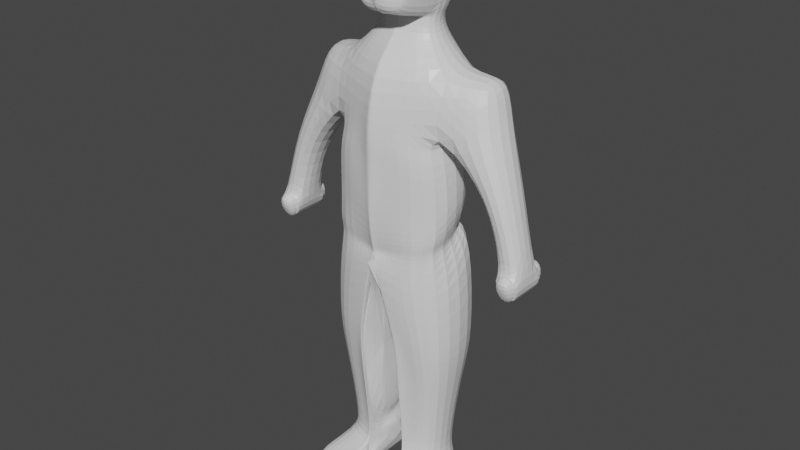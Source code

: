 # Source: New_Figure_01.blend  (saved by Blender 2.93.21; exported with 4.5.12 LTS)
import bpy
from mathutils import Matrix  # noqa: F401  (used for matrix-valued properties, if any)

bpy.ops.wm.read_factory_settings(use_empty=True)
scene = bpy.context.scene
scene.name = 'Scene'

# ---- collections
col_collection = bpy.data.collections.new('Collection'); scene.collection.children.link(col_collection)

# ---- materials (node trees are filled in below, after node groups)
mat_material = bpy.data.materials.new('Material')
mat_material.alpha_threshold = 0.0
mat_material.use_transparent_shadow = False
mat_material.line_color = (0.0, 0.0, 0.0, 1.0)

# ---- material node trees
mat_material.use_nodes = True; mat_material.node_tree.nodes.clear()
_N = mat_material.node_tree.nodes; _L = mat_material.node_tree.links
n0 = _N.new('ShaderNodeOutputMaterial'); n0.name = 'Material Output'; n0.location = (300, 300)
n1 = _N.new('ShaderNodeBsdfPrincipled'); n1.name = 'Principled BSDF'; n1.location = (10, 300)
n1.distribution = 'GGX'
n1.subsurface_method = 'BURLEY'
n1.inputs[2].default_value = 0.4
n1.inputs[3].default_value = 1.45
n1.inputs[27].default_value = (0.0, 0.0, 0.0, 1.0)
n1.inputs[28].default_value = 1.0
_L.new(n1.outputs[0], n0.inputs[0])
n0.is_active_output = True

# ---- world
world_world = bpy.data.worlds.new('World'); scene.world = world_world
world_world.use_nodes = True; world_world.node_tree.nodes.clear()
_N = world_world.node_tree.nodes; _L = world_world.node_tree.links
n0 = _N.new('ShaderNodeOutputWorld'); n0.name = 'World Output'; n0.location = (300, 300)
n1 = _N.new('ShaderNodeBackground'); n1.name = 'Background'; n1.location = (10, 300)
n1.inputs[0].default_value = (0.05088, 0.05088, 0.05088, 1.0)
_L.new(n1.outputs[0], n0.inputs[0])
n0.is_active_output = True
world_world.color = (0.05088, 0.05088, 0.05088)
world_world.use_sun_shadow = False
world_world.sun_shadow_jitter_overblur = 0.0

# ---- meshes
me_cube = bpy.data.meshes.new('Cube')
me_cube.from_pydata([(0.7755, 0.3641, 4.072), (0.7251, 0.5127, 3.135), (0.8116, -0.2194, 4.02), (0.8105, -0.4793, 3.135), (0.0, 0.7704, 4.133), (0.0, 0.7076, 3.142), (0.0, -0.5622, 4.042), (0.0, -0.6205, 3.057), (0.0, 0.6978, 1.95), (0.9165, 0.452, 2.033), (0.534, 0.5588, 2.0), (0.0, 0.5877, 1.981), (-0.002848, -0.4627, 1.896), (0.0, 0.4241, 1.885), (0.9083, -0.4585, 2.028), (0.0, -0.5856, 1.906), (-0.005861, -0.4527, 1.699), (-0.005656, -0.6145, 1.702), (0.8765, -0.4374, 1.269), (0.0, 0.4655, 1.929), (0.0, -0.431, 1.896), (0.0, 0.6047, 1.939), (0.534, 0.5576, 2.0), (0.0, 0.5847, 1.98), (1.249, -0.03518, 4.045), (1.213, 0.5483, 4.097), (0.8321, -0.4551, 1.94), (0.0, -0.545, 1.822), (0.2141, 0.5713, 0.04941), (0.2798, -0.4294, 0.0102), (0.0, 0.6049, 1.939), (0.0, -0.4344, 1.897), (0.8281, 0.3749, 0.05279), (0.2119, 0.6052, 0.01867), (0.0, 0.6944, 1.948), (0.0, -0.4951, 1.918), (0.0, 0.5122, 1.893), (-0.004865, -0.4742, 1.696), (0.2829, -0.4252, 0.008601), (0.0, 0.7918, 3.342), (0.2757, -0.4655, -0.01988), (0.8288, -0.3233, 0.04666), (0.2141, 0.5713, 0.04941), (0.6532, -0.364, 3.339), (0.0, -0.6445, 3.277), (0.6532, 0.364, 3.339), (0.2141, 0.5713, 0.04941), (0.2882, -0.418, 0.005842), (0.2665, 0.4634, -1.255), (0.2662, -0.4002, -1.259), (0.753, 0.3078, -1.252), (0.2665, 0.4634, -1.255), (0.2662, -0.4002, -1.259), (0.2662, -0.4002, -1.259), (0.7485, -0.2524, -1.255), (0.2665, 0.4634, -1.255), (0.2665, 0.4634, -1.255), (0.2662, -0.4002, -1.259), (1.331, -0.1799, 3.64), (1.331, 0.5483, 3.64), (1.499, 0.2032, 1.977), (1.499, -0.2127, 1.977), (1.857, 0.1931, 1.963), (1.857, -0.2287, 1.963), (1.563, 0.1762, 1.636), (1.563, -0.1623, 1.636), (1.836, 0.163, 1.623), (1.836, -0.1755, 1.623), (1.644, 0.2962, 2.82), (1.281, 0.2724, 2.779), (1.644, -0.2708, 2.82), (1.281, -0.2473, 2.779), (0.7556, 0.3093, -1.605), (0.7511, -0.2508, -1.608), (0.2691, 0.4649, -1.608), (0.2688, -0.3986, -1.612), (0.7556, 0.3093, -1.605), (0.2691, 0.4649, -1.608), (0.2688, -0.3986, -1.612), (0.7511, -0.2508, -1.608), (0.2688, -0.3986, -1.612), (0.7511, -0.2508, -1.608), (0.2691, 0.4649, -1.608), (0.7556, 0.3093, -1.605), (0.7556, 0.3093, -1.605), (0.7511, -0.2508, -1.608), (0.2691, 0.4649, -1.608), (0.2688, -0.3986, -1.612), (0.9695, -0.7807, -1.396), (0.9727, -0.7792, -1.609), (0.3685, -0.9285, -1.4), (0.3717, -0.927, -1.613), (0.2803, 0.3848, -1.082), (0.2803, 0.3848, -1.082), (0.2803, 0.3848, -1.082), (0.2801, -0.3234, -1.085), (0.2803, 0.3848, -1.082), (0.2801, -0.3234, -1.085), (0.6793, 0.2572, -1.08), (0.6756, -0.2021, -1.081), (0.2801, -0.3234, -1.085), (0.2801, -0.3234, -1.085), (0.4108, -0.05069, 4.382), (0.0, -0.1278, 4.411), (0.4108, 0.3348, 4.382), (0.0, 0.5742, 4.411), (0.4295, -0.002779, 4.616), (0.0, -0.07903, 4.599), (0.4793, 0.3726, 4.774), (0.0, 0.6183, 4.755), (0.8483, -0.3662, 2.393), (0.0, 0.653, 2.344), (0.0, -0.6432, 2.337), (0.853, 0.3622, 2.396), (0.499, -0.1098, 5.12), (0.3976, -0.03567, 4.604), (0.5004, 0.5458, 5.065), (0.0, 0.7852, 5.048), (0.4202, 0.01183, 5.274), (0.0, -0.2556, 5.615), (0.4123, 0.3835, 5.514), (0.0, 0.6197, 5.608), (0.2964, -0.4537, 4.747), (0.0, -0.4823, 4.779), (0.0, -0.5708, 5.131), (0.3285, -0.3772, 5.139), (0.0, -0.5287, 5.286), (0.3378, -0.3591, 5.157), (0.0, -0.1015, 4.607), (0.0, 0.612, 4.602), (0.3976, 0.2935, 4.604), (1.499, -0.2786, 1.977), (1.857, -0.2946, 1.963), (1.562, -0.2152, 1.637), (1.835, -0.2283, 1.623), (1.857, 0.2232, 1.963), (1.499, 0.2339, 1.977), (1.835, 0.2232, 1.623), (1.562, 0.2363, 1.637), (1.546, -0.261, 1.964), (1.815, -0.2639, 1.98), (1.61, -0.1976, 1.623), (1.794, -0.1976, 1.64), (1.815, 0.2539, 1.98), (1.546, 0.2515, 1.964), (1.794, 0.2539, 1.64), (1.61, 0.2539, 1.623), (1.546, -0.261, 1.964), (1.815, -0.2639, 1.98), (1.61, -0.1976, 1.623), (1.794, -0.1976, 1.64), (1.815, 0.2539, 1.98), (1.546, 0.2515, 1.964), (1.794, 0.2539, 1.64), (1.61, 0.2539, 1.623), (1.546, -0.261, 1.964), (1.815, -0.2639, 1.98), (1.61, -0.1976, 1.623), (1.794, -0.1976, 1.64), (1.815, 0.2539, 1.98), (1.546, 0.2515, 1.964), (1.794, 0.2539, 1.64), (1.61, 0.2539, 1.623), (1.546, -0.164, 1.964), (1.815, -0.1755, 1.98), (1.61, -0.1976, 1.623), (1.794, -0.1976, 1.64), (1.815, 0.1881, 1.98), (1.546, 0.1794, 1.964), (1.794, 0.2539, 1.64), (1.61, 0.2539, 1.623), (1.546, -0.261, 1.964), (1.815, -0.2639, 1.98), (1.61, -0.1976, 1.623), (1.794, -0.1976, 1.64), (1.815, 0.2539, 1.98), (1.546, 0.2515, 1.964), (1.794, 0.2539, 1.64), (1.61, 0.2539, 1.623), (1.547, -0.4123, 1.952), (1.816, -0.4238, 1.968), (1.61, -0.2605, 1.611), (1.795, -0.2605, 1.628), (1.815, 0.3796, 1.981), (1.546, 0.371, 1.964), (1.794, 0.3076, 1.64), (1.609, 0.3076, 1.624), (0.8778, -0.4256, 0.5233), (0.3128, -0.4757, 0.4701), (0.2656, -0.4492, 0.638), (0.2913, -0.4959, 0.6171), (0.2972, -0.4805, 0.6136), (0.1352, 0.7139, 0.4919), (0.1352, 0.7139, 0.4919), (0.1352, 0.7139, 0.4919), (0.1352, 0.7139, 0.4919), (0.9617, 0.4642, 0.5265), (0.0, 0.5173, 1.895), (0.0, -0.6594, 1.717), (0.2499, -0.4778, 0.6734), (0.3109, -0.3792, 0.04726), (0.2141, 0.5713, 0.04941), (0.1352, 0.7139, 0.4919), (0.2803, 0.3848, -1.082), (0.2756, -0.3325, -0.9127), (0.1954, 0.3822, -1.086), (0.1816, 0.4607, -1.259), (0.1951, -0.326, -1.089), (0.1813, -0.4028, -1.263), (0.1839, -0.4013, -1.616), (0.1839, -0.4013, -1.616), (0.1813, -0.4028, -1.263), (0.1842, 0.4622, -1.612), (0.0, 0.707, 1.951), (0.00153, -0.6756, 1.864), (0.09693, -0.6222, 0.4792), (0.1408, 0.4644, 0.09703), (0.07032, 0.5918, 0.4923), (0.2, 0.2979, -0.9135), (0.1997, -0.3348, -0.9164), (0.1362, 0.6977, 3.138), (0.1524, -0.4978, 4.038), (0.1943, -0.5524, 3.056), (0.08076, -0.06436, 4.603), (0.1457, 0.6941, 4.122), (0.1003, 0.5682, 1.979), (0.1565, -0.5288, 1.917), (0.1721, 0.639, 1.96), (0.1673, -0.6021, 1.628), (0.1227, 0.722, 3.341), (0.1003, 0.5633, 1.977), (0.1406, -0.4903, 1.831), (0.3276, 0.562, 0.02508), (0.4331, -0.3666, -0.03506), (0.3579, 0.4341, -1.255), (0.3568, -0.3724, -1.258), (0.1563, -0.5606, 3.277), (0.3594, -0.3709, -1.611), (0.3605, 0.4357, -1.608), (0.3605, 0.4357, -1.608), (0.3594, -0.3709, -1.611), (0.3605, 0.4357, -1.608), (0.3594, -0.3709, -1.611), (0.3605, 0.4357, -1.608), (0.3594, -0.3709, -1.611), (0.4813, -0.9008, -1.4), (0.4846, -0.8992, -1.612), (0.3544, -0.3006, -1.084), (0.3553, 0.3609, -1.081), (0.07715, -0.1133, 4.406), (0.07715, 0.5292, 4.406), (0.09618, 0.5759, 4.756), (0.1602, 0.5984, 2.354), (0.1588, -0.5911, 2.347), (0.09398, 0.7403, 5.051), (0.4121, -0.2223, 5.363), (0.2654, 0.5746, 5.592), (0.01379, -0.5133, 4.729), (0.323, -0.3878, 5.141), (0.3734, -0.3666, 5.151), (0.07469, 0.5521, 4.602), (0.07469, -0.08914, 4.607), (0.2904, 0.667, 0.4984), (0.3969, -0.4806, 0.6078), (0.02962, 0.6975, 3.142), (0.03315, -0.5482, 4.041), (0.01761, -0.07597, 4.6), (0.02181, 0.5829, 1.981), (0.03743, 0.6843, 1.952), (0.02181, 0.5796, 1.979), (0.2371, 0.5958, 0.02006), (0.2864, 0.457, -1.255), (0.06288, -0.6142, 3.273), (0.289, 0.4585, -1.608), (0.289, 0.4585, -1.608), (0.289, 0.4585, -1.608), (0.289, 0.4585, -1.608), (0.2966, 0.3796, -1.082), (0.01678, -0.1246, 4.41), (0.03484, 0.6411, 2.346), (0.2038, -0.2384, 5.566), (0.03487, -0.4919, 4.753), (0.07572, -0.4947, 5.113), (0.1066, -0.465, 5.248), (0.01624, -0.09881, 4.607), (0.169, 0.7037, 0.4933), (0.07802, -0.5898, 3.051), (0.03168, 0.7538, 4.131), (0.02259, -0.5616, 1.904), (0.03043, -0.6078, 1.684), (0.02668, 0.7732, 3.342), (0.01854, -0.5245, 1.821), (0.31, -0.4439, -0.02319), (0.2859, -0.3941, -1.259), (0.2885, -0.3926, -1.612), (0.2885, -0.3926, -1.612), (0.2885, -0.3926, -1.612), (0.2885, -0.3926, -1.612), (0.393, -0.9225, -1.4), (0.3962, -0.921, -1.613), (0.2962, -0.3184, -1.085), (0.01678, 0.5644, 4.41), (0.02571, 0.6136, 4.754), (0.03377, -0.6295, 2.338), (0.02044, 0.7754, 5.049), (0.1901, 0.6099, 5.604), (0.01624, 0.599, 4.602), (0.3412, -0.4901, 0.6067), (0.0, 0.7583, 5.003), (0.4971, 0.5189, 5.02), (0.4982, -0.09848, 5.037), (0.0, -0.5312, 5.05), (0.377, -0.3376, 5.078), (0.3789, -0.3346, 5.078), (0.09336, 0.7133, 5.006), (0.1357, -0.4196, 5.058), (0.0203, 0.7485, 5.004), (0.09349, -0.5042, 5.147), (0.08094, -0.5307, 5.089), (0.0, -0.4283, 5.404), (0.3912, -0.2441, 5.281), (0.0, -0.417, 4.656), (0.3794, -0.2934, 5.157), (0.3397, -0.3405, 4.645), (0.06177, -0.3492, 4.673), (0.3856, -0.3113, 5.251), (0.01135, -0.3582, 4.664), (0.1244, -0.408, 5.377), (0.3805, -0.3265, 5.087), (0.3843, -0.3466, 5.072), (0.3538, -0.3877, 5.147), (0.08853, -0.5043, 5.14), (0.1392, -0.4321, 5.051)], [], [(2, 0, 104, 102), (272, 265, 6, 44), (194, 195, 33, 42), (191, 188, 29, 38), (0, 2, 24, 25), (229, 224, 0, 45), (307, 190, 40, 292), (46, 96, 203, 201), (303, 112, 15, 288), (252, 113, 10, 225), (113, 110, 14, 10), (196, 187, 41, 32), (188, 189, 47, 29), (190, 191, 38, 40), (10, 14, 26, 22), (288, 15, 27, 291), (225, 10, 22, 230), (21, 23, 8, 19), (27, 20, 16, 17), (230, 22, 9, 227), (35, 34, 36, 37), (22, 26, 18, 9), (34, 30, 13, 36), (291, 27, 17, 289), (30, 21, 19, 13), (192, 193, 28, 46), (193, 194, 42, 28), (262, 196, 32, 232), (92, 93, 55, 48), (97, 95, 52, 53), (96, 92, 48, 56), (248, 98, 50, 234), (93, 94, 51, 55), (95, 100, 49, 52), (197, 202, 217, 213), (300, 97, 53, 293), (98, 99, 54, 50), (100, 101, 57, 49), (234, 50, 76, 241), (55, 51, 77, 82), (52, 49, 75, 78), (81, 54, 88, 89), (50, 54, 81, 76), (49, 57, 87, 75), (53, 52, 78, 80), (48, 55, 82, 74), (56, 48, 74, 86), (220, 229, 45, 1), (1, 45, 43, 3), (286, 272, 44, 7), (59, 25, 24, 58), (2, 43, 58, 24), (45, 0, 25, 59), (69, 68, 62, 60), (61, 65, 133, 131), (68, 70, 63, 62), (70, 71, 61, 63), (71, 69, 60, 61), (65, 64, 66, 67), (61, 60, 64, 65), (66, 64, 138, 137), (62, 63, 67, 66), (43, 45, 69, 71), (58, 43, 71, 70), (59, 58, 70, 68), (45, 59, 68, 69), (239, 83, 72, 238), (83, 79, 73, 72), (295, 78, 75, 294), (241, 76, 83, 239), (76, 81, 79, 83), (296, 80, 78, 295), (72, 73, 85, 84), (243, 84, 85, 244), (238, 72, 84, 243), (294, 75, 87, 297), (298, 90, 91, 299), (242, 81, 89, 246), (293, 53, 90, 298), (29, 47, 101, 100), (32, 41, 99, 98), (292, 40, 97, 300), (192, 46, 201, 202), (38, 29, 100, 95), (42, 33, 94, 93), (232, 32, 98, 248), (46, 28, 92, 96), (40, 38, 95, 97), (28, 42, 93, 92), (261, 115, 106, 223), (287, 4, 105, 301), (221, 2, 102, 249), (316, 308, 117, 304), (306, 129, 109, 302), (115, 130, 108, 106), (1, 3, 110, 113), (220, 1, 113, 252), (286, 7, 112, 303), (114, 116, 120, 118), (310, 309, 116, 114), (328, 322, 125, 312), (305, 121, 119, 280), (322, 320, 127, 125), (304, 117, 121, 305), (313, 312, 125, 258), (258, 125, 127, 259), (327, 319, 126, 283), (324, 323, 122, 257), (102, 104, 130, 115), (301, 105, 129, 306), (249, 102, 115, 261), (135, 137, 145, 143), (65, 67, 134, 133), (63, 61, 131, 132), (67, 63, 132, 134), (131, 133, 141, 139), (60, 62, 135, 136), (64, 60, 136, 138), (62, 66, 137, 135), (144, 143, 151, 152), (146, 144, 152, 154), (132, 131, 139, 140), (137, 138, 146, 145), (134, 132, 140, 142), (133, 134, 142, 141), (138, 136, 144, 146), (136, 135, 143, 144), (150, 148, 156, 158), (153, 154, 162, 161), (139, 141, 149, 147), (140, 139, 147, 148), (143, 145, 153, 151), (145, 146, 154, 153), (142, 140, 148, 150), (141, 142, 150, 149), (176, 175, 177, 178), (172, 171, 173, 174), (149, 150, 158, 157), (154, 152, 160, 162), (152, 151, 159, 160), (147, 149, 157, 155), (148, 147, 155, 156), (151, 153, 161, 159), (165, 163, 179, 181), (168, 170, 186, 184), (170, 168, 176, 178), (168, 167, 175, 176), (163, 165, 173, 171), (164, 163, 171, 172), (167, 169, 177, 175), (169, 170, 178, 177), (166, 164, 172, 174), (165, 166, 174, 173), (180, 182, 181, 179), (163, 164, 180, 179), (164, 166, 182, 180), (166, 165, 181, 182), (184, 186, 185, 183), (167, 168, 184, 183), (169, 167, 183, 185), (170, 169, 185, 186), (227, 9, 196, 262), (13, 19, 194, 193), (36, 13, 193, 192), (17, 16, 191, 190), (12, 37, 189, 188), (9, 18, 187, 196), (47, 189, 199, 200), (289, 17, 190, 307), (16, 12, 188, 191), (19, 8, 195, 194), (198, 197, 213, 214), (96, 101, 204, 203), (37, 36, 197, 198), (101, 47, 200, 204), (36, 192, 202, 197), (189, 37, 198, 199), (214, 213, 217, 215), (101, 96, 205, 207), (56, 86, 87, 209, 212, 206, 205, 96), (200, 199, 198, 214, 215, 217, 216, 218, 219, 204), (87, 57, 208, 209), (53, 80, 210, 211), (207, 205, 206, 212, 209, 208, 57, 101), (203, 204, 219, 218), (202, 201, 203, 218, 216, 217), (80, 91, 90, 53, 211, 210), (20, 31, 35, 37, 12, 16), (18, 228, 263, 187), (268, 227, 262, 285), (278, 249, 261, 284), (104, 250, 260, 130), (326, 324, 257, 281), (320, 325, 259, 127), (282, 258, 259, 283), (313, 258, 330, 329), (116, 254, 256, 120), (120, 256, 255, 118), (3, 222, 253, 110), (264, 220, 252, 279), (130, 260, 251, 108), (309, 314, 254, 116), (265, 221, 249, 278), (0, 224, 250, 104), (284, 261, 223, 266), (270, 232, 248, 277), (41, 233, 247, 99), (54, 235, 245, 88), (296, 242, 246, 299), (88, 245, 246, 89), (73, 237, 244, 85), (273, 238, 243, 276), (276, 243, 244, 297), (81, 242, 240, 79), (275, 241, 239, 274), (79, 240, 237, 73), (274, 239, 238, 273), (3, 43, 236, 222), (264, 290, 229, 220), (271, 234, 241, 275), (99, 247, 235, 54), (277, 248, 234, 271), (285, 262, 232, 270), (26, 231, 228, 18), (269, 230, 227, 268), (267, 225, 230, 269), (14, 226, 231, 26), (279, 252, 225, 267), (110, 253, 226, 14), (187, 263, 233, 41), (290, 287, 224, 229), (43, 2, 221, 236), (39, 4, 287, 290), (111, 279, 267, 11), (11, 267, 269, 23), (23, 269, 268, 8), (195, 285, 270, 33), (94, 277, 271, 51), (51, 271, 275, 77), (5, 39, 290, 264), (82, 274, 273, 74), (77, 275, 274, 82), (86, 276, 297, 87), (74, 273, 276, 86), (80, 296, 299, 91), (33, 270, 277, 94), (128, 284, 266, 107), (6, 265, 278, 103), (5, 264, 279, 111), (311, 315, 282, 124), (124, 282, 283, 126), (321, 326, 281, 123), (103, 278, 284, 128), (8, 268, 285, 195), (228, 289, 307, 263), (250, 301, 306, 260), (325, 327, 283, 259), (254, 304, 305, 256), (256, 305, 280, 255), (222, 286, 303, 253), (260, 306, 302, 251), (314, 316, 304, 254), (224, 287, 301, 250), (233, 292, 300, 247), (235, 293, 298, 245), (245, 298, 299, 246), (237, 294, 297, 244), (242, 296, 295, 240), (240, 295, 294, 237), (222, 236, 272, 286), (247, 300, 293, 235), (231, 291, 289, 228), (226, 288, 291, 231), (253, 303, 288, 226), (263, 307, 292, 233), (236, 221, 265, 272), (251, 302, 316, 314), (123, 281, 315, 311), (108, 251, 314, 309), (281, 257, 313, 315), (257, 122, 312, 313), (323, 328, 312, 122), (106, 108, 309, 310), (302, 109, 308, 316), (315, 282, 317, 318), (106, 310, 328, 323), (255, 280, 327, 325), (107, 266, 326, 321), (118, 255, 325, 320), (266, 223, 324, 326), (223, 106, 323, 324), (280, 119, 319, 327), (114, 118, 320, 322), (310, 114, 322, 328), (332, 329, 330, 331), (258, 282, 331, 330), (315, 313, 329, 332), (282, 315, 332, 331)])
_uv = me_cube.uv_layers.new(name='UVMap')
_uv.uv.foreach_set('vector', [0.625, 0.75, 0.625, 0.5, 0.625, 0.5, 0.625, 0.75, 0.5064, 0.9898, 0.6299, 0.9468, 0.6301, 0.9552, 0.5064, 1.0, 0.4823, 0.2534, 0.4823, 0.25, 0.4823, 0.25, 0.4823, 0.25, 0.0, 0.0, 0.0, 0.0, 0.0, 0.0, 0.0, 0.0, 0.625, 0.5, 0.625, 0.75, 0.625, 0.75, 0.625, 0.5, 0.5064, 0.297, 0.625, 0.297, 0.625, 0.5, 0.5064, 0.5, 0.4823, 0.9898, 0.4823, 1.0, 0.4823, 1.0, 0.4823, 0.9898, 0.0, 0.0, 0.0, 0.0, 0.0, 0.0, 0.0, 0.0, 0.4823, 0.9898, 0.4823, 1.0, 0.4823, 1.0, 0.4823, 0.9898, 0.4823, 0.297, 0.4823, 0.5, 0.4823, 0.5, 0.4823, 0.297, 0.4823, 0.5, 0.4823, 0.75, 0.4823, 0.75, 0.4823, 0.5, 0.4823, 0.5, 0.4823, 0.75, 0.4823, 0.75, 0.4823, 0.5, 0.0, 0.0, 0.0, 0.0, 0.0, 0.0, 0.0, 0.0, 0.4823, 1.0, 0.4823, 0.9965, 0.4823, 1.0, 0.4823, 1.0, 0.4823, 0.5, 0.4823, 0.75, 0.4823, 0.75, 0.4823, 0.5, 0.4823, 0.9898, 0.4823, 1.0, 0.4823, 1.0, 0.4823, 0.9898, 0.4823, 0.4745, 0.4823, 0.5, 0.4823, 0.5, 0.4823, 0.4745, 0.0, 0.0, 0.0, 0.0, 0.0, 0.0, 0.0, 0.0, 0.0, 0.0, 0.0, 0.0, 0.0, 0.0, 0.0, 0.0, 0.4823, 0.297, 0.4823, 0.5, 0.4823, 0.5, 0.4823, 0.297, 0.0, 0.0, 0.0, 0.0, 0.0, 0.0, 0.0, 0.0, 0.4823, 0.5, 0.4823, 0.75, 0.4823, 0.75, 0.4823, 0.5, 0.0, 0.0, 0.0, 0.0, 0.0, 0.0, 0.0, 0.0, 0.4823, 0.9898, 0.4823, 1.0, 0.4823, 1.0, 0.4823, 0.9898, 0.0, 0.0, 0.0, 0.0, 0.0, 0.0, 0.0, 0.0, 0.0, 0.0, 0.0, 0.0, 0.0, 0.0, 0.0, 0.0, 0.0, 0.0, 0.0, 0.0, 0.0, 0.0, 0.0, 0.0, 0.4823, 0.297, 0.4823, 0.5, 0.4823, 0.5, 0.4823, 0.297, 0.0, 0.0, 0.0, 0.0, 0.0, 0.0, 0.0, 0.0, 0.4823, 1.0, 0.4823, 0.9895, 0.4823, 1.0, 0.4823, 1.0, 0.0, 0.0, 0.0, 0.0, 0.0, 0.0, 0.0, 0.0, 0.4823, 0.297, 0.4823, 0.5, 0.4823, 0.5, 0.4823, 0.297, 0.4823, 0.2605, 0.4823, 0.25, 0.4823, 0.25, 0.4823, 0.25, 0.0, 0.0, 0.0, 0.0, 0.0, 0.0, 0.0, 0.0, 0.0, 0.0, 0.0, 0.0, 0.0, 0.0, 0.0, 0.0, 0.4823, 0.9898, 0.4823, 1.0, 0.4823, 1.0, 0.4823, 0.9898, 0.4823, 0.5, 0.4823, 0.75, 0.4823, 0.75, 0.4823, 0.5, 0.0, 0.0, 0.0, 0.0, 0.0, 0.0, 0.0, 0.0, 0.4823, 0.297, 0.4823, 0.5, 0.4823, 0.5, 0.4823, 0.297, 0.0, 0.0, 0.0, 0.0, 0.0, 0.0, 0.0, 0.0, 0.0, 0.0, 0.0, 0.0, 0.0, 0.0, 0.0, 0.0, 0.4823, 0.75, 0.4823, 0.75, 0.4823, 0.75, 0.4823, 0.75, 0.4823, 0.5, 0.4823, 0.75, 0.4823, 0.75, 0.4823, 0.5, 0.0, 0.0, 0.0, 0.0, 0.0, 0.0, 0.0, 0.0, 0.0, 0.0, 0.0, 0.0, 0.0, 0.0, 0.0, 0.0, 0.0, 0.0, 0.0, 0.0, 0.0, 0.0, 0.0, 0.0, 0.0, 0.0, 0.0, 0.0, 0.0, 0.0, 0.0, 0.0, 0.4823, 0.297, 0.5064, 0.297, 0.5064, 0.5, 0.4823, 0.5, 0.4823, 0.5, 0.5064, 0.5, 0.5064, 0.75, 0.4823, 0.75, 0.4823, 0.9898, 0.5064, 0.9898, 0.5064, 1.0, 0.4823, 1.0, 0.5064, 0.5, 0.625, 0.5, 0.625, 0.75, 0.5064, 0.75, 0.625, 0.75, 0.5064, 0.75, 0.5064, 0.75, 0.625, 0.75, 0.5064, 0.5, 0.625, 0.5, 0.625, 0.5, 0.5064, 0.5, 0.5064, 0.5, 0.5064, 0.5, 0.5064, 0.5, 0.5064, 0.5, 0.5064, 0.75, 0.5064, 0.75, 0.5064, 0.75, 0.5064, 0.75, 0.5064, 0.5, 0.5064, 0.75, 0.5064, 0.75, 0.5064, 0.5, 0.5064, 0.75, 0.5064, 0.75, 0.5064, 0.75, 0.5064, 0.75, 0.5064, 0.75, 0.5064, 0.5, 0.5064, 0.5, 0.5064, 0.75, 0.5064, 0.75, 0.5064, 0.5, 0.5064, 0.5, 0.5064, 0.75, 0.5064, 0.75, 0.5064, 0.5, 0.5064, 0.5, 0.5064, 0.75, 0.5064, 0.5, 0.5064, 0.5, 0.5064, 0.5, 0.5064, 0.5, 0.5064, 0.5, 0.5064, 0.75, 0.5064, 0.75, 0.5064, 0.5, 0.5064, 0.75, 0.5064, 0.5, 0.5064, 0.5, 0.5064, 0.75, 0.5064, 0.75, 0.5064, 0.75, 0.5064, 0.75, 0.5064, 0.75, 0.5064, 0.5, 0.5064, 0.75, 0.5064, 0.75, 0.5064, 0.5, 0.5064, 0.5, 0.5064, 0.5, 0.5064, 0.5, 0.5064, 0.5, 0.3617, 0.2227, 0.4823, 0.5, 0.4823, 0.5, 0.2411, 0.1485, 0.4823, 0.5, 0.4823, 0.75, 0.4823, 0.75, 0.4823, 0.5, 1.508e+05, 2.957e+05, 0.4823, 1.0, 0.4823, 1.0, 1.508e+05, 2.957e+05, 0.4823, 0.297, 0.4823, 0.5, 0.4823, 0.5, 0.3617, 0.2227, 0.4823, 0.5, 0.4823, 0.75, 0.4823, 0.75, 0.4823, 0.5, 0.4823, 0.9898, 0.4823, 1.0, 0.4823, 1.0, 0.4823, 0.9896, 0.4823, 0.5, 0.4823, 0.75, 0.4823, 0.75, 0.4823, 0.5, 0.1921, 0.5, 0.4823, 0.5, 0.4823, 0.75, 0.1921, 0.75, 0.1918, 0.4929, 0.4823, 0.5, 0.4823, 0.5, 0.1921, 0.5, 0.1396, 0.7502, 0.125, 0.75, 0.125, 0.75, 0.1396, 0.75, 0.4823, 0.9898, 0.4823, 1.0, 0.4823, 1.0, 0.4823, 0.9898, 0.4823, 0.953, 0.4823, 0.75, 0.4823, 0.75, 0.4823, 0.953, 0.4823, 0.9898, 0.4823, 1.0, 0.4823, 1.0, 0.4823, 0.9898, 0.0, 0.0, 0.0, 0.0, 0.0, 0.0, 0.0, 0.0, 0.4823, 0.5, 0.4823, 0.75, 0.4823, 0.75, 0.4823, 0.5, 0.4823, 0.9898, 0.4823, 1.0, 0.4823, 1.0, 0.4823, 0.9898, 0.0, 0.0, 0.0, 0.0, 0.0, 0.0, 0.0, 0.0, 0.0, 0.0, 0.0, 0.0, 0.0, 0.0, 0.0, 0.0, 0.4823, 0.25, 0.4823, 0.25, 0.4823, 0.25, 0.4823, 0.2605, 0.4823, 0.297, 0.4823, 0.5, 0.4823, 0.5, 0.4823, 0.297, 0.0, 0.0, 0.0, 0.0, 0.0, 0.0, 0.0, 0.0, 0.4823, 1.0, 0.4823, 1.0, 0.4823, 0.9895, 0.4823, 1.0, 0.0, 0.0, 0.0, 0.0, 0.0, 0.0, 0.0, 0.0, 0.6292, 0.9166, 0.625, 0.75, 0.625, 0.75, 0.6292, 0.9166, 0.625, 0.2602, 0.625, 0.25, 0.625, 0.25, 0.625, 0.2602, 0.6292, 0.9166, 0.625, 0.75, 0.625, 0.75, 0.6292, 0.9166, 0.625, 0.2602, 0.625, 0.25, 0.625, 0.25, 0.625, 0.2602, 0.625, 0.2602, 0.625, 0.25, 0.625, 0.25, 0.625, 0.2602, 0.625, 0.75, 0.625, 0.5, 0.625, 0.5, 0.625, 0.75, 0.4823, 0.5, 0.4823, 0.75, 0.4823, 0.75, 0.4823, 0.5, 0.4823, 0.297, 0.4823, 0.5, 0.4823, 0.5, 0.4823, 0.297, 0.4823, 0.9898, 0.4823, 1.0, 0.4823, 1.0, 0.4823, 0.9898, 0.625, 0.75, 0.625, 0.5, 0.625, 0.5, 0.625, 0.75, 0.625, 0.75, 0.625, 0.5, 0.625, 0.5, 0.625, 0.75, 0.625, 0.75, 0.625, 0.75, 0.625, 0.75, 0.625, 0.75, 0.8648, 0.5, 0.875, 0.5, 0.875, 0.7031, 0.8648, 0.705, 0.625, 0.75, 0.625, 0.75, 0.625, 0.75, 0.625, 0.75, 0.625, 0.2602, 0.625, 0.25, 0.625, 0.25, 0.625, 0.2602, 0.6292, 0.9166, 0.625, 0.75, 0.625, 0.75, 0.6292, 0.9166, 0.6292, 0.9166, 0.625, 0.75, 0.625, 0.75, 0.6292, 0.9166, 0.8648, 0.705, 0.875, 0.7031, 0.875, 0.7031, 0.8648, 0.705, 0.6292, 0.9166, 0.625, 0.75, 0.625, 0.75, 0.6292, 0.9166, 0.625, 0.75, 0.625, 0.5, 0.625, 0.5, 0.625, 0.75, 0.625, 0.2602, 0.625, 0.25, 0.625, 0.25, 0.625, 0.2602, 0.6292, 0.9166, 0.625, 0.75, 0.625, 0.75, 0.6292, 0.9166, 0.5064, 0.5, 0.5064, 0.5, 0.5064, 0.5, 0.5064, 0.5, 0.5064, 0.75, 0.5064, 0.75, 0.5064, 0.75, 0.5064, 0.75, 0.5064, 0.75, 0.5064, 0.75, 0.5064, 0.75, 0.5064, 0.75, 0.5064, 0.75, 0.5064, 0.75, 0.5064, 0.75, 0.5064, 0.75, 0.5064, 0.75, 0.5064, 0.75, 0.5064, 0.75, 0.5064, 0.75, 0.5064, 0.5, 0.5064, 0.5, 0.5064, 0.5, 0.5064, 0.5, 0.5064, 0.5, 0.5064, 0.5, 0.5064, 0.5, 0.5064, 0.5, 0.5064, 0.5, 0.5064, 0.5, 0.5064, 0.5, 0.5064, 0.5, 0.5064, 0.5, 0.5064, 0.5, 0.5064, 0.5, 0.5064, 0.5, 0.5064, 0.5, 0.5064, 0.5, 0.5064, 0.5, 0.5064, 0.5, 0.5064, 0.75, 0.5064, 0.75, 0.5064, 0.75, 0.5064, 0.75, 0.5064, 0.5, 0.5064, 0.5, 0.5064, 0.5, 0.5064, 0.5, 0.5064, 0.75, 0.5064, 0.75, 0.5064, 0.75, 0.5064, 0.75, 0.5064, 0.75, 0.5064, 0.75, 0.5064, 0.75, 0.5064, 0.75, 0.5064, 0.5, 0.5064, 0.5, 0.5064, 0.5, 0.5064, 0.5, 0.5064, 0.5, 0.5064, 0.5, 0.5064, 0.5, 0.5064, 0.5, 0.5064, 0.75, 0.5064, 0.75, 0.5064, 0.75, 0.5064, 0.75, 0.5064, 0.5, 0.5064, 0.5, 0.5064, 0.5, 0.5064, 0.5, 0.5064, 0.75, 0.5064, 0.75, 0.5064, 0.75, 0.5064, 0.75, 0.5064, 0.75, 0.5064, 0.75, 0.5064, 0.75, 0.5064, 0.75, 0.5064, 0.5, 0.5064, 0.5, 0.5064, 0.5, 0.5064, 0.5, 0.5064, 0.5, 0.5064, 0.5, 0.5064, 0.5, 0.5064, 0.5, 0.5064, 0.75, 0.5064, 0.75, 0.5064, 0.75, 0.5064, 0.75, 0.5064, 0.75, 0.5064, 0.75, 0.5064, 0.75, 0.5064, 0.75, 0.5064, 0.5, 0.5064, 0.5, 0.5064, 0.5, 0.5064, 0.5, 0.5064, 0.75, 0.5064, 0.75, 0.5064, 0.75, 0.5064, 0.75, 0.5064, 0.75, 0.5064, 0.75, 0.5064, 0.75, 0.5064, 0.75, 0.5064, 0.5, 0.5064, 0.5, 0.5064, 0.5, 0.5064, 0.5, 0.5064, 0.5, 0.5064, 0.5, 0.5064, 0.5, 0.5064, 0.5, 0.5064, 0.75, 0.5064, 0.75, 0.5064, 0.75, 0.5064, 0.75, 0.5064, 0.75, 0.5064, 0.75, 0.5064, 0.75, 0.5064, 0.75, 0.5064, 0.5, 0.5064, 0.5, 0.5064, 0.5, 0.5064, 0.5, 0.5064, 0.75, 0.5064, 0.75, 0.5064, 0.75, 0.5064, 0.75, 0.5064, 0.5, 0.5064, 0.5, 0.5064, 0.5, 0.5064, 0.5, 0.5064, 0.5, 0.5064, 0.5, 0.5064, 0.5, 0.5064, 0.5, 0.5064, 0.5, 0.5064, 0.5, 0.5064, 0.5, 0.5064, 0.5, 0.5064, 0.75, 0.5064, 0.75, 0.5064, 0.75, 0.5064, 0.75, 0.5064, 0.75, 0.5064, 0.75, 0.5064, 0.75, 0.5064, 0.75, 0.5064, 0.5, 0.5064, 0.5, 0.5064, 0.5, 0.5064, 0.5, 0.5064, 0.5, 0.5064, 0.5, 0.5064, 0.5, 0.5064, 0.5, 0.5064, 0.75, 0.5064, 0.75, 0.5064, 0.75, 0.5064, 0.75, 0.5064, 0.75, 0.5064, 0.75, 0.5064, 0.75, 0.5064, 0.75, 0.5064, 0.75, 0.5064, 0.75, 0.5064, 0.75, 0.5064, 0.75, 0.5064, 0.75, 0.5064, 0.75, 0.5064, 0.75, 0.5064, 0.75, 0.5064, 0.75, 0.5064, 0.75, 0.5064, 0.75, 0.5064, 0.75, 0.5064, 0.75, 0.5064, 0.75, 0.5064, 0.75, 0.5064, 0.75, 0.5064, 0.5, 0.5064, 0.5, 0.5064, 0.5, 0.5064, 0.5, 0.5064, 0.5, 0.5064, 0.5, 0.5064, 0.5, 0.5064, 0.5, 0.5064, 0.5, 0.5064, 0.5, 0.5064, 0.5, 0.5064, 0.5, 0.5064, 0.5, 0.5064, 0.5, 0.5064, 0.5, 0.5064, 0.5, 0.4823, 0.297, 0.4823, 0.5, 0.4823, 0.5, 0.4823, 0.297, 0.0, 0.0, 0.0, 0.0, 0.0, 0.0, 0.0, 0.0, 0.0, 0.0, 0.0, 0.0, 0.0, 0.0, 0.0, 0.0, 0.4823, 1.0, 0.4823, 1.0, 0.4823, 0.9965, 0.4823, 1.0, 0.0, 0.0, 0.0, 0.0, 0.0, 0.0, 0.0, 0.0, 0.4823, 0.5, 0.4823, 0.75, 0.4823, 0.75, 0.4823, 0.5, 0.0, 0.0, 0.0, 0.0, 0.0, 0.0, 0.0, 0.0, 0.4823, 0.9898, 0.4823, 1.0, 0.4823, 1.0, 0.4823, 0.9898, 0.0, 0.0, 0.0, 0.0, 0.0, 0.0, 0.0, 0.0, 0.4823, 0.25, 0.4823, 0.25, 0.4823, 0.25, 0.4823, 0.2534, 0.0, 0.0, 0.0, 0.0, 0.0, 0.0, 0.0, 0.0, 0.0, 0.0, 0.0, 0.0, 0.0, 0.0, 0.0, 0.0, 0.0, 0.0, 0.0, 0.0, 0.0, 0.0, 0.0, 0.0, 0.0, 0.0, 0.0, 0.0, 0.0, 0.0, 0.0, 0.0, 0.0, 0.0, 0.0, 0.0, 0.0, 0.0, 0.0, 0.0, 0.0, 0.0, 0.0, 0.0, 0.0, 0.0, 0.0, 0.0, 0.0, 0.0, 0.0, 0.0, 0.0, 0.0, 0.0, 0.0, 0.0, 0.0, 0.0, 0.0, 0.0, 0.0, 0.0, 0.0, 0.0, 0.0, 0.125, 0.5, 0.125, 0.75, 0.125, 0.75, 0.0, 0.0, 0.0, 0.0, 0.0, 0.0, 0.0, 0.0, 0.0, 0.0, 0.0, 0.0, 0.0, 0.0, 0.0, 0.0, 0.0, 0.0, 0.0, 0.0, 0.0, 0.0, 0.0, 0.0, 0.0, 0.0, 0.0, 0.0, 0.0, 0.0, 0.0, 0.0, 0.0, 0.0, 0.0, 0.0, 0.0, 0.0, 0.0, 0.0, 0.0, 0.0, 0.0, 0.0, 0.0, 0.0, 0.0, 0.0, 0.0, 0.0, 0.0, 0.0, 0.0, 0.0, 0.0, 0.0, 0.0, 0.0, 0.0, 0.0, 0.0, 0.0, 0.0, 0.0, 0.0, 0.0, 0.0, 0.0, 0.0, 0.0, 0.0, 0.0, 0.0, 0.0, 0.0, 0.0, 0.0, 0.0, 0.0, 0.0, 0.4823, 1.0, 0.4823, 1.0, 0.4823, 1.0, 0.4823, 1.0, 0.0, 0.0, 0.4823, 1.0, 0.0, 0.0, 0.0, 0.0, 0.0, 0.0, 0.0, 0.0, 0.0, 0.0, 0.0, 0.0, 0.4823, 0.75, 0.4823, 0.953, 0.4823, 0.953, 0.4823, 0.75, 0.4823, 0.2602, 0.4823, 0.297, 0.4823, 0.297, 0.4823, 0.2602, 0.6299, 0.9468, 0.6292, 0.9166, 0.6292, 0.9166, 0.6299, 0.9468, 0.625, 0.5, 0.625, 0.297, 0.625, 0.297, 0.625, 0.5, 0.6299, 0.9468, 0.6292, 0.9166, 0.6292, 0.9166, 0.6299, 0.9468, 0.625, 0.75, 0.828, 0.7119, 0.828, 0.7119, 0.625, 0.75, 0.6299, 0.9468, 0.6292, 0.9166, 0.6292, 0.9166, 0.6299, 0.9468, 0.6292, 0.9166, 0.6292, 0.9166, 0.6292, 0.9166, 0.6292, 0.9166, 0.625, 0.5, 0.625, 0.297, 0.625, 0.297, 0.625, 0.5, 0.625, 0.5, 0.828, 0.5, 0.828, 0.7119, 0.625, 0.75, 0.4823, 0.75, 0.4823, 0.953, 0.4823, 0.953, 0.4823, 0.75, 0.4823, 0.2602, 0.4823, 0.297, 0.4823, 0.297, 0.4823, 0.2602, 0.625, 0.5, 0.625, 0.297, 0.625, 0.297, 0.625, 0.5, 0.625, 0.5, 0.625, 0.297, 0.625, 0.297, 0.625, 0.5, 0.6299, 0.9468, 0.6292, 0.9166, 0.6292, 0.9166, 0.6299, 0.9468, 0.625, 0.5, 0.625, 0.297, 0.625, 0.297, 0.625, 0.5, 0.6299, 0.9468, 0.6292, 0.9166, 0.6292, 0.9166, 0.6299, 0.9468, 0.4823, 0.2602, 0.4823, 0.297, 0.4823, 0.297, 0.4823, 0.2602, 0.4823, 0.75, 0.4823, 0.953, 0.4823, 0.953, 0.4823, 0.75, 0.4823, 0.75, 0.4823, 0.953, 0.4823, 0.953, 0.4823, 0.75, 0.4823, 0.9898, 0.4823, 0.953, 0.4823, 0.953, 0.4823, 0.9898, 0.4823, 0.75, 0.4823, 0.953, 0.4823, 0.953, 0.4823, 0.75, 0.4823, 0.75, 0.1924, 0.7571, 0.1921, 0.75, 0.4823, 0.75, 0.1396, 0.4998, 0.1921, 0.5, 0.1921, 0.5, 0.1396, 0.5, 0.1396, 0.5, 0.1921, 0.5, 0.1921, 0.75, 0.1396, 0.75, 0.4823, 0.75, 0.4823, 0.953, 0.3617, 0.713, 0.4823, 0.75, 0.4823, 0.2602, 0.4823, 0.297, 0.4823, 0.297, 0.4823, 0.2602, 0.4823, 0.75, 0.3617, 0.713, 0.2411, 0.4765, 0.4823, 0.75, 0.228, 0.122, 0.3617, 0.2227, 0.2411, 0.1485, 0.228, 0.122, 0.4823, 0.75, 0.5064, 0.75, 0.5064, 0.953, 0.4823, 0.953, 0.4823, 0.2602, 0.5064, 0.2602, 0.5064, 0.297, 0.4823, 0.297, 0.4823, 0.2602, 0.4823, 0.297, 0.4823, 0.297, 0.4823, 0.2602, 0.4823, 0.75, 0.4823, 0.953, 0.4823, 0.953, 0.4823, 0.75, 0.4823, 0.2602, 0.4823, 0.297, 0.4823, 0.297, 0.4823, 0.2602, 0.4823, 0.2602, 0.4823, 0.297, 0.4823, 0.297, 0.4823, 0.2602, 0.4823, 0.75, 0.4823, 0.953, 0.4823, 0.953, 0.4823, 0.75, 0.4823, 0.2602, 0.4823, 0.297, 0.4823, 0.297, 0.4823, 0.2602, 0.4823, 0.2602, 0.4823, 0.297, 0.4823, 0.297, 0.4823, 0.2602, 0.4823, 0.75, 0.4823, 0.953, 0.4823, 0.953, 0.4823, 0.75, 0.4823, 0.2602, 0.4823, 0.297, 0.4823, 0.297, 0.4823, 0.2602, 0.4823, 0.75, 0.4823, 0.953, 0.4823, 0.953, 0.4823, 0.75, 0.4823, 0.75, 0.4823, 0.953, 0.4823, 0.953, 0.4823, 0.75, 0.5064, 0.2602, 0.625, 0.2602, 0.625, 0.297, 0.5064, 0.297, 0.5064, 0.75, 0.625, 0.75, 0.6292, 0.9166, 0.5064, 0.953, 0.5064, 0.25, 0.625, 0.25, 0.625, 0.2602, 0.5064, 0.2602, 0.4823, 0.25, 0.4823, 0.2602, 0.4823, 0.2602, 0.4823, 0.25, 0.4823, 0.25, 0.4823, 0.2602, 0.4823, 0.2602, 0.4823, 0.25, 0.4823, 0.25, 0.4823, 0.2602, 0.4823, 0.2602, 0.4823, 0.25, 0.4823, 0.25, 0.4823, 0.2602, 0.4823, 0.2602, 0.4823, 0.25, 0.4823, 0.25, 0.4823, 0.2602, 0.4823, 0.2602, 0.4823, 0.25, 0.4823, 0.25, 0.4823, 0.2602, 0.4823, 0.2602, 0.4823, 0.25, 0.4823, 0.25, 0.5064, 0.25, 0.5064, 0.2602, 0.4823, 0.2602, 0.4823, 0.25, 0.228, 0.122, 0.228, 0.122, 0.4823, 0.25, 0.4823, 0.25, 0.4823, 0.2602, 0.4823, 0.2602, 0.4823, 0.25, 0.125, 0.5, 0.1396, 0.5, 0.1396, 0.75, 0.125, 0.75, 0.125, 0.5, 0.1396, 0.4998, 0.1396, 0.5, 0.125, 0.5, 0.4823, 1.0, 0.4823, 0.9898, 0.4823, 0.9898, 0.4823, 1.0, 0.4823, 0.25, 0.4823, 0.2602, 0.4823, 0.2602, 0.4823, 0.25, 0.6301, 0.9552, 0.6299, 0.9468, 0.6299, 0.9468, 0.6301, 0.9552, 0.6301, 0.9552, 0.6299, 0.9468, 0.6299, 0.9468, 0.6301, 0.9552, 0.4823, 0.25, 0.4823, 0.2602, 0.4823, 0.2602, 0.4823, 0.25, 0.6301, 0.9552, 0.6299, 0.9468, 0.6299, 0.9468, 0.6301, 0.9552, 0.6301, 0.9552, 0.6299, 0.9468, 0.6299, 0.9468, 0.6301, 0.9552, 0.6301, 0.9552, 0.6299, 0.9468, 0.6299, 0.9468, 0.6301, 0.9552, 0.6301, 0.9552, 0.6299, 0.9468, 0.6299, 0.9468, 0.6301, 0.9552, 0.4823, 0.25, 0.4823, 0.2602, 0.4823, 0.2602, 0.4823, 0.25, 0.4823, 0.953, 0.4823, 0.9898, 0.4823, 0.9898, 0.4823, 0.953, 0.625, 0.297, 0.625, 0.2602, 0.625, 0.2602, 0.625, 0.297, 0.828, 0.7119, 0.8648, 0.705, 0.8648, 0.705, 0.828, 0.7119, 0.625, 0.297, 0.625, 0.2602, 0.625, 0.2602, 0.625, 0.297, 0.828, 0.5, 0.8648, 0.5, 0.8648, 0.705, 0.828, 0.7119, 0.4823, 0.953, 0.4823, 0.9898, 0.4823, 0.9898, 0.4823, 0.953, 0.625, 0.297, 0.625, 0.2602, 0.625, 0.2602, 0.625, 0.297, 0.625, 0.297, 0.625, 0.2602, 0.625, 0.2602, 0.625, 0.297, 0.625, 0.297, 0.625, 0.2602, 0.625, 0.2602, 0.625, 0.297, 0.4823, 0.953, 0.4823, 0.9898, 0.4823, 0.9898, 0.4823, 0.953, 0.4823, 0.953, 0.4823, 0.9898, 0.4823, 0.9898, 0.4823, 0.953, 0.4823, 0.953, 0.4823, 0.9898, 0.4823, 0.9898, 0.4823, 0.953, 0.1921, 0.75, 0.1396, 0.7502, 0.1396, 0.75, 0.1921, 0.75, 0.4823, 0.953, 0.4823, 0.9898, 0.4823, 0.9896, 0.4823, 0.953, 0.3617, 0.713, 1.508e+05, 2.957e+05, 1.508e+05, 2.957e+05, 0.2411, 0.4765, 0.4823, 0.953, 0.5064, 0.953, 0.5064, 0.9898, 0.4823, 0.9898, 0.4823, 0.953, 0.4823, 0.9898, 0.4823, 0.9898, 0.4823, 0.953, 0.4823, 0.953, 0.4823, 0.9898, 0.4823, 0.9898, 0.4823, 0.953, 0.4823, 0.953, 0.4823, 0.9898, 0.4823, 0.9898, 0.4823, 0.953, 0.4823, 0.953, 0.4823, 0.9898, 0.4823, 0.9898, 0.4823, 0.953, 0.4823, 0.953, 0.4823, 0.9898, 0.4823, 0.9898, 0.4823, 0.953, 0.5064, 0.953, 0.6292, 0.9166, 0.6299, 0.9468, 0.5064, 0.9898, 0.625, 0.297, 0.625, 0.2602, 0.625, 0.2602, 0.625, 0.297, 0.6301, 0.9552, 0.6299, 0.9468, 0.6299, 0.9468, 0.6301, 0.9552, 0.625, 0.5, 0.625, 0.297, 0.625, 0.297, 0.625, 0.5, 0.6299, 0.9468, 0.6292, 0.9166, 0.6292, 0.9166, 0.6299, 0.9468, 0.6292, 0.9166, 0.625, 0.75, 0.625, 0.75, 0.6292, 0.9166, 0.625, 0.75, 0.625, 0.75, 0.625, 0.75, 0.625, 0.75, 0.625, 0.75, 0.625, 0.5, 0.625, 0.5, 0.625, 0.75, 0.625, 0.2602, 0.625, 0.25, 0.625, 0.25, 0.625, 0.2602, 0.6299, 0.9468, 0.6299, 0.9468, 0.6299, 0.9468, 0.6299, 0.9468, 0.625, 0.75, 0.625, 0.75, 0.625, 0.75, 0.625, 0.75, 0.828, 0.7119, 0.8648, 0.705, 0.8648, 0.705, 0.828, 0.7119, 0.6301, 0.9552, 0.6299, 0.9468, 0.6299, 0.9468, 0.6301, 0.9552, 0.625, 0.75, 0.828, 0.7119, 0.828, 0.7119, 0.625, 0.75, 0.6299, 0.9468, 0.6292, 0.9166, 0.6292, 0.9166, 0.6299, 0.9468, 0.6292, 0.9166, 0.625, 0.75, 0.625, 0.75, 0.6292, 0.9166, 0.8648, 0.705, 0.875, 0.7031, 0.875, 0.7031, 0.8648, 0.705, 0.625, 0.75, 0.625, 0.75, 0.625, 0.75, 0.625, 0.75, 0.625, 0.75, 0.625, 0.75, 0.625, 0.75, 0.625, 0.75, 0.6299, 0.9468, 0.6292, 0.9166, 0.6292, 0.9166, 0.6299, 0.9468, 0.6292, 0.9166, 0.6299, 0.9468, 0.6299, 0.9468, 0.6292, 0.9166, 0.6299, 0.9468, 0.6292, 0.9166, 0.6292, 0.9166, 0.6299, 0.9468, 0.6299, 0.9468, 0.6299, 0.9468, 0.6299, 0.9468, 0.6299, 0.9468])
_ca = me_cube.color_attributes.new('Col', 'BYTE_COLOR', 'CORNER')
_ca.data.foreach_set('color', [0.0, 0.0, 0.0, 1.0, 0.002732, 0.002732, 0.002732, 1.0, 0.8228, 0.6038, 0.4287, 1.0, 0.8148, 0.6038, 0.4179, 1.0, 0.0, 0.0, 0.0, 1.0, 0.0, 0.0, 0.0, 1.0, 0.0, 0.0, 0.0, 1.0, 0.0, 0.0, 0.0, 1.0, 0.0, 0.0, 0.0, 1.0, 0.0, 0.0, 0.0, 1.0, 0.0, 0.0, 0.0, 1.0, 0.0, 0.0, 0.0, 1.0, 0.0, 0.0, 0.0, 1.0, 0.0, 0.0, 0.0, 1.0, 0.0, 0.0, 0.0, 1.0, 0.0, 0.0, 0.0, 1.0, 0.002732, 0.002732, 0.002732, 1.0, 0.0, 0.0, 0.0, 1.0, 0.0, 0.0, 0.0, 1.0, 0.0, 0.0, 0.0, 1.0, 0.0, 0.0, 0.0, 1.0, 0.004391, 0.004391, 0.004391, 1.0, 0.002732, 0.002732, 0.002732, 1.0, 0.0, 0.0, 0.0, 1.0, 0.0, 0.0, 0.0, 1.0, 0.0, 0.0, 0.0, 1.0, 0.0, 0.0, 0.0, 1.0, 0.0, 0.0, 0.0, 1.0, 0.0, 0.0, 0.0, 1.0, 0.0003035, 0.0, 0.0, 1.0, 0.0, 0.0, 0.0, 1.0, 0.0, 0.0, 0.0, 1.0, 0.0, 0.0, 0.0, 1.0, 0.0, 0.0, 0.0, 1.0, 0.08228, 0.08228, 0.08228, 1.0, 0.01521, 0.01521, 0.01521, 1.0, 0.0, 0.0, 0.0, 1.0, 0.0, 0.0, 0.0, 1.0, 0.0, 0.0, 0.0, 1.0, 0.001518, 0.001518, 0.001518, 1.0, 0.0, 0.0, 0.0, 1.0, 0.0, 0.0, 0.0, 1.0, 0.007499, 0.007499, 0.007499, 1.0, 0.0, 0.0, 0.0, 1.0, 0.0, 0.0, 0.0, 1.0, 0.0, 0.0, 0.0, 1.0, 0.0, 0.0, 0.0, 1.0, 0.0, 0.0, 0.0, 1.0, 0.0, 0.0, 0.0, 1.0, 0.0, 0.0, 0.0, 1.0, 0.0, 0.0, 0.0, 1.0, 0.0, 0.0, 0.0, 1.0, 0.0, 0.0, 0.0, 1.0, 0.0, 0.0, 0.0, 1.0, 0.0, 0.0, 0.0, 1.0, 0.0, 0.0, 0.0, 1.0, 0.0, 0.0, 0.0, 1.0, 0.007499, 0.007499, 0.007499, 1.0, 0.0003035, 0.0003035, 0.0003035, 1.0, 0.0, 0.0, 0.0, 1.0, 0.01521, 0.01521, 0.01521, 1.0, 0.08228, 0.08228, 0.08228, 1.0, 0.006995, 0.006995, 0.006995, 1.0, 0.0003035, 0.0003035, 0.0003035, 1.0, 0.001518, 0.001518, 0.001518, 1.0, 0.0, 0.0, 0.0, 1.0, 0.0, 0.0, 0.0, 1.0, 0.0, 0.0, 0.0, 1.0, 0.0, 0.0, 0.0, 1.0, 0.0, 0.0, 0.0, 1.0, 0.0, 0.0, 0.0, 1.0, 0.1812, 0.1812, 0.1812, 1.0, 0.006995, 0.006995, 0.006995, 1.0, 0.1981, 0.1981, 0.1981, 1.0, 0.0, 0.0, 0.0, 1.0, 0.0, 0.0, 0.0, 1.0, 0.0, 0.0, 0.0, 1.0, 0.0, 0.0, 0.0, 1.0, 0.0003035, 0.0003035, 0.0003035, 1.0, 0.0, 0.0, 0.0, 1.0, 0.9823, 0.9823, 0.9823, 1.0, 1.0, 1.0, 1.0, 1.0, 1.0, 1.0, 1.0, 1.0, 0.001821, 0.001821, 0.001821, 1.0, 0.0, 0.0, 0.0, 1.0, 0.0003035, 0.0003035, 0.0003035, 1.0, 0.003677, 0.003677, 0.003677, 1.0, 0.0003035, 0.0003035, 0.0003035, 1.0, 1.0, 1.0, 1.0, 1.0, 0.0, 0.0, 0.0, 1.0, 0.2384, 0.2384, 0.2384, 1.0, 1.0, 1.0, 1.0, 1.0, 0.0003035, 0.0003035, 0.0003035, 1.0, 0.006995, 0.006995, 0.006995, 1.0, 0.0, 0.0, 0.0, 1.0, 0.0, 0.0, 0.0, 1.0, 0.0, 0.0, 0.0, 1.0, 0.0, 0.0, 0.0, 1.0, 0.1812, 0.1812, 0.1812, 1.0, 0.2384, 0.2384, 0.2384, 1.0, 0.0, 0.0, 0.0, 1.0, 0.0, 0.0, 0.0, 1.0, 0.0, 0.0, 0.0, 1.0, 0.0, 0.0, 0.0, 1.0, 0.0, 0.0, 0.0, 1.0, 0.0, 0.0, 0.0, 1.0, 0.0, 0.0, 0.0, 1.0, 0.0, 0.0, 0.0, 1.0, 0.0, 0.0, 0.0, 1.0, 0.0, 0.0, 0.0, 1.0, 0.0, 0.0, 0.0, 1.0, 0.01298, 0.009721, 0.006995, 1.0, 0.0006071, 0.0006071, 0.0003035, 1.0, 0.0006071, 0.0006071, 0.0003035, 1.0, 0.7682, 0.5647, 0.3916, 1.0, 0.7682, 0.5647, 0.3916, 1.0, 0.0006071, 0.0006071, 0.0006071, 1.0, 0.0003035, 0.0003035, 0.0003035, 1.0, 0.8228, 0.6105, 0.4287, 1.0, 0.8228, 0.6172, 0.4397, 1.0, 0.0003035, 0.0, 0.0, 1.0, 0.0006071, 0.0006071, 0.0003035, 1.0, 0.7682, 0.5647, 0.3916, 1.0, 0.807, 0.5906, 0.4072, 1.0, 0.04971, 0.03955, 0.02843, 1.0, 0.004777, 0.004391, 0.003677, 1.0, 0.8308, 0.6376, 0.4735, 1.0, 0.8148, 0.5972, 0.4125, 1.0, 0.0006071, 0.0006071, 0.0003035, 1.0, 0.0006071, 0.0006071, 0.0003035, 1.0, 0.7682, 0.5647, 0.3916, 1.0, 0.7682, 0.5647, 0.3916, 1.0, 0.0003035, 0.0003035, 0.0003035, 1.0, 0.0003035, 0.0003035, 0.0003035, 1.0, 0.8228, 0.6105, 0.4287, 1.0, 0.8228, 0.6105, 0.4287, 1.0, 1.0, 1.0, 1.0, 1.0, 0.0, 0.0, 0.0, 1.0, 0.0, 0.0, 0.0, 1.0, 1.0, 1.0, 1.0, 1.0, 0.06301, 0.04817, 0.03434, 1.0, 0.0006071, 0.0006071, 0.0006071, 1.0, 0.8228, 0.6172, 0.4397, 1.0, 0.8308, 0.624, 0.4564, 1.0, 0.004777, 0.004391, 0.003677, 1.0, 0.01521, 0.01161, 0.009134, 1.0, 0.8308, 0.6308, 0.4678, 1.0, 0.8308, 0.6376, 0.4735, 1.0, 0.0003035, 0.0003035, 0.0003035, 1.0, 0.006995, 0.005605, 0.004777, 1.0, 0.8148, 0.6038, 0.4179, 1.0, 0.8228, 0.6105, 0.4287, 1.0, 0.8148, 0.5972, 0.4125, 1.0, 0.8308, 0.6376, 0.4735, 1.0, 0.8148, 0.5972, 0.4125, 1.0, 0.8148, 0.5972, 0.4125, 1.0, 0.7682, 0.5647, 0.3916, 1.0, 0.7682, 0.5647, 0.3916, 1.0, 0.8148, 0.5972, 0.4125, 1.0, 0.8148, 0.5972, 0.4125, 1.0, 0.8228, 0.6105, 0.4287, 1.0, 0.8228, 0.6105, 0.4287, 1.0, 0.8148, 0.6038, 0.4179, 1.0, 0.8148, 0.5972, 0.4125, 1.0, 0.8148, 0.5972, 0.4125, 1.0, 0.8308, 0.6308, 0.4678, 1.0, 0.8148, 0.5972, 0.4125, 1.0, 0.8148, 0.5972, 0.4125, 1.0, 0.8308, 0.6376, 0.4735, 1.0, 0.8308, 0.6308, 0.4678, 1.0, 0.8148, 0.5972, 0.4125, 1.0, 0.8148, 0.5972, 0.4125, 1.0, 0.8228, 0.6105, 0.4287, 1.0, 0.8148, 0.6038, 0.4179, 1.0, 0.8148, 0.5972, 0.4125, 1.0, 0.8148, 0.6038, 0.4179, 1.0, 0.8228, 0.6172, 0.4397, 1.0, 0.8228, 0.6105, 0.4287, 1.0, 0.8148, 0.5972, 0.4125, 1.0, 0.8148, 0.5972, 0.4125, 1.0, 0.7682, 0.5647, 0.3916, 1.0, 0.7682, 0.5647, 0.3916, 1.0, 0.8148, 0.5972, 0.4125, 1.0, 0.8148, 0.5972, 0.4125, 1.0, 0.807, 0.5906, 0.4072, 1.0, 0.7682, 0.5647, 0.3916, 1.0, 0.8148, 0.5972, 0.4125, 1.0, 0.8148, 0.5972, 0.4125, 1.0, 0.0, 0.0, 0.0, 1.0, 0.0, 0.0, 0.0, 1.0, 0.0, 0.0, 0.0, 1.0, 0.01161, 0.01161, 0.01161, 1.0, 0.01161, 0.01161, 0.01161, 1.0, 0.0, 0.0, 0.0, 1.0, 0.0, 0.0, 0.0, 1.0, 0.0, 0.0, 0.0, 1.0, 0.0, 0.0, 0.0, 1.0, 0.0, 0.0, 0.0, 1.0, 0.0, 0.0, 0.0, 1.0, 0.0, 0.0, 0.0, 1.0, 0.002732, 0.002732, 0.002732, 1.0, 0.0, 0.0, 0.0, 1.0, 0.0, 0.0, 0.0, 1.0, 0.0, 0.0, 0.0, 1.0, 0.0, 0.0, 0.0, 1.0, 0.0, 0.0, 0.0, 1.0, 0.0, 0.0, 0.0, 1.0, 0.0, 0.0, 0.0, 1.0, 0.0, 0.0, 0.0, 1.0, 0.002732, 0.002732, 0.002732, 1.0, 0.0, 0.0, 0.0, 1.0, 0.002732, 0.002732, 0.002732, 1.0, 1.0, 1.0, 1.0, 1.0, 0.855, 0.6654, 0.5149, 1.0, 0.8388, 0.6445, 0.4678, 1.0, 0.8228, 0.6038, 0.4233, 1.0, 0.8148, 0.5972, 0.4125, 1.0, 0.8796, 0.7454, 0.6105, 1.0, 0.8148, 0.5972, 0.4125, 1.0, 0.8148, 0.5972, 0.4125, 1.0, 0.855, 0.6654, 0.5149, 1.0, 0.8228, 0.6105, 0.4233, 1.0, 0.8148, 0.5972, 0.4125, 1.0, 0.8388, 0.6445, 0.4678, 1.0, 0.8228, 0.6105, 0.4233, 1.0, 0.03071, 0.02519, 0.02029, 1.0, 0.8148, 0.5972, 0.4125, 1.0, 0.8148, 0.5972, 0.4125, 1.0, 0.03071, 0.02519, 0.02029, 1.0, 1.0, 1.0, 1.0, 1.0, 0.8228, 0.6038, 0.4233, 1.0, 0.8148, 0.5972, 0.4125, 1.0, 0.8796, 0.7454, 0.6105, 1.0, 1.0, 1.0, 1.0, 1.0, 0.8228, 0.6038, 0.4233, 1.0, 0.8148, 0.5972, 0.4125, 1.0, 0.8148, 0.5972, 0.4125, 1.0, 0.8228, 0.6038, 0.4233, 1.0, 1.0, 1.0, 1.0, 1.0, 0.8796, 0.7454, 0.6105, 1.0, 0.8228, 0.6038, 0.4233, 1.0, 1.0, 1.0, 1.0, 1.0, 1.0, 1.0, 1.0, 1.0, 0.8308, 0.6376, 0.4735, 1.0, 0.8388, 0.6445, 0.4678, 1.0, 0.8148, 0.5972, 0.4125, 1.0, 0.8148, 0.5972, 0.4125, 1.0, 0.8228, 0.6038, 0.4233, 1.0, 0.0, 0.0, 0.0, 1.0, 0.0, 0.0, 0.0, 1.0, 1.0, 1.0, 1.0, 1.0, 0.03071, 0.02519, 0.02029, 1.0, 0.0, 0.0, 0.0, 1.0, 0.0, 0.0, 0.0, 1.0, 0.03071, 0.02519, 0.02029, 1.0, 0.8228, 0.6105, 0.4233, 1.0, 0.002732, 0.002732, 0.002732, 1.0, 0.0, 0.0, 0.0, 1.0, 0.8228, 0.6105, 0.4233, 1.0, 0.855, 0.6654, 0.5149, 1.0, 0.0, 0.0, 0.0, 1.0, 0.002732, 0.002732, 0.002732, 1.0, 0.855, 0.6654, 0.5149, 1.0, 1.0, 1.0, 1.0, 1.0, 0.8148, 0.6038, 0.4179, 1.0, 1.0, 0.9911, 0.9911, 1.0, 0.8148, 0.5972, 0.4125, 1.0, 0.8148, 0.5972, 0.4125, 1.0, 1.0, 0.9911, 0.9911, 1.0, 0.8228, 0.6038, 0.4233, 1.0, 0.8148, 0.5972, 0.4125, 1.0, 0.8148, 0.5972, 0.4125, 1.0, 0.8148, 0.5972, 0.4125, 1.0, 0.8148, 0.5972, 0.4125, 1.0, 0.8148, 0.6038, 0.4179, 1.0, 0.8148, 0.6038, 0.4233, 1.0, 0.8148, 0.5972, 0.4125, 1.0, 0.8148, 0.5972, 0.4125, 1.0, 1.0, 0.9911, 0.9911, 1.0, 0.8148, 0.6038, 0.4179, 1.0, 0.8148, 0.5972, 0.4125, 1.0, 0.8148, 0.5972, 0.4125, 1.0, 0.8228, 0.6038, 0.4233, 1.0, 1.0, 0.9911, 0.9911, 1.0, 0.8148, 0.5972, 0.4125, 1.0, 0.8148, 0.5972, 0.4125, 1.0, 0.8148, 0.5972, 0.4125, 1.0, 0.8148, 0.5972, 0.4125, 1.0, 0.8148, 0.5972, 0.4125, 1.0, 0.8148, 0.5972, 0.4125, 1.0, 0.8148, 0.5972, 0.4125, 1.0, 0.8148, 0.5972, 0.4125, 1.0, 0.8148, 0.5972, 0.4125, 1.0, 0.8148, 0.5972, 0.4125, 1.0, 0.8148, 0.5972, 0.4125, 1.0, 0.8148, 0.5972, 0.4125, 1.0, 0.8148, 0.5972, 0.4125, 1.0, 0.8148, 0.5972, 0.4125, 1.0, 0.8148, 0.5972, 0.4125, 1.0, 0.8148, 0.5972, 0.4125, 1.0, 0.8148, 0.6038, 0.4233, 1.0, 0.8148, 0.6038, 0.4179, 1.0, 0.8148, 0.5972, 0.4125, 1.0, 0.8148, 0.5972, 0.4125, 1.0, 0.8148, 0.6038, 0.4179, 1.0, 0.8228, 0.6105, 0.4287, 1.0, 0.8228, 0.6038, 0.4287, 1.0, 0.8228, 0.6105, 0.4233, 1.0, 0.8148, 0.5972, 0.4125, 1.0, 0.8148, 0.5972, 0.4125, 1.0, 0.8148, 0.5972, 0.4125, 1.0, 0.8148, 0.5972, 0.4125, 1.0, 0.8308, 0.624, 0.4564, 1.0, 0.8228, 0.6172, 0.4397, 1.0, 0.8228, 0.6105, 0.4287, 1.0, 0.8148, 0.6038, 0.4179, 1.0, 0.0, 0.0, 0.0, 1.0, 0.0, 0.0, 0.0, 1.0, 0.006995, 0.005605, 0.004777, 1.0, 0.0003035, 0.0003035, 0.0003035, 1.0, 0.0, 0.0, 0.0, 1.0, 0.0, 0.0, 0.0, 1.0, 0.01521, 0.01161, 0.009134, 1.0, 0.004777, 0.004391, 0.003677, 1.0, 0.0, 0.0, 0.0, 1.0, 0.0, 0.0, 0.0, 1.0, 0.0006071, 0.0006071, 0.0006071, 1.0, 0.06301, 0.04817, 0.03434, 1.0, 0.0, 0.0, 0.0, 1.0, 0.0, 0.0, 0.0, 1.0, 0.0, 0.0, 0.0, 1.0, 0.0, 0.0, 0.0, 1.0, 0.0, 0.0, 0.0, 1.0, 0.0, 0.0, 0.0, 1.0, 0.0003035, 0.0003035, 0.0003035, 1.0, 0.0003035, 0.0003035, 0.0003035, 1.0, 0.0, 0.0, 0.0, 1.0, 0.0, 0.0, 0.0, 1.0, 0.0006071, 0.0006071, 0.0003035, 1.0, 0.0006071, 0.0006071, 0.0003035, 1.0, 0.01298, 0.009721, 0.006995, 1.0, 0.0, 0.0, 0.0, 1.0, 0.004777, 0.004391, 0.003677, 1.0, 0.04971, 0.03955, 0.02843, 1.0, 0.0, 0.0, 0.0, 1.0, 0.0, 0.0, 0.0, 1.0, 0.0006071, 0.0006071, 0.0003035, 1.0, 0.0003035, 0.0, 0.0, 1.0, 0.0, 0.0, 0.0, 1.0, 0.0, 0.0, 0.0, 1.0, 0.0003035, 0.0003035, 0.0003035, 1.0, 0.0006071, 0.0006071, 0.0006071, 1.0, 0.0, 0.0, 0.0, 1.0, 0.0, 0.0, 0.0, 1.0, 0.0006071, 0.0006071, 0.0003035, 1.0, 0.0006071, 0.0006071, 0.0003035, 1.0, 0.807, 0.5906, 0.4072, 1.0, 0.15, 0.1119, 0.08022, 1.0, 0.002732, 0.002428, 0.002125, 1.0, 0.624, 0.4564, 0.3231, 1.0, 0.0003035, 0.0003035, 0.0003035, 1.0, 0.0003035, 0.0003035, 0.0003035, 1.0, 0.9734, 0.9473, 0.9216, 1.0, 0.9647, 0.9216, 0.8879, 1.0, 0.0, 0.0, 0.0, 1.0, 0.0, 0.0, 0.0, 1.0, 0.8148, 0.6038, 0.4179, 1.0, 0.8148, 0.5972, 0.4125, 1.0, 1.0, 1.0, 1.0, 1.0, 1.0, 1.0, 1.0, 1.0, 1.0, 1.0, 1.0, 1.0, 1.0, 1.0, 0.9911, 1.0, 0.9387, 0.8632, 0.7991, 1.0, 0.956, 0.9131, 0.8632, 1.0, 0.9823, 0.9647, 0.9387, 1.0, 0.9734, 0.9387, 0.8963, 1.0, 0.15, 0.1119, 0.08022, 1.0, 0.8148, 0.5972, 0.4125, 1.0, 0.8148, 0.5972, 0.4125, 1.0, 0.002732, 0.002428, 0.002125, 1.0, 0.01161, 0.01161, 0.01161, 1.0, 0.0, 0.0, 0.0, 1.0, 0.0, 0.0, 0.0, 1.0, 0.0, 0.0, 0.0, 1.0, 0.0, 0.0, 0.0, 1.0, 0.01161, 0.01161, 0.01161, 1.0, 0.0, 0.0, 0.0, 1.0, 0.0, 0.0, 0.0, 1.0, 0.0, 0.0, 0.0, 1.0, 0.0, 0.0, 0.0, 1.0, 0.0, 0.0, 0.0, 1.0, 0.0, 0.0, 0.0, 1.0, 0.8148, 0.5972, 0.4125, 1.0, 0.855, 0.6939, 0.5457, 1.0, 0.8469, 0.6654, 0.521, 1.0, 0.8148, 0.5972, 0.4125, 1.0, 0.8148, 0.5972, 0.4125, 1.0, 0.8228, 0.6105, 0.4287, 1.0, 0.855, 0.6939, 0.5457, 1.0, 0.8148, 0.5972, 0.4125, 1.0, 0.8148, 0.5972, 0.4125, 1.0, 0.8148, 0.5972, 0.4125, 1.0, 0.3278, 0.2423, 0.1714, 1.0, 0.8148, 0.5972, 0.4125, 1.0, 0.8148, 0.5972, 0.4125, 1.0, 0.8148, 0.6038, 0.4179, 1.0, 0.8148, 0.5972, 0.4125, 1.0, 0.8148, 0.5972, 0.4125, 1.0, 0.8148, 0.5972, 0.4125, 1.0, 0.8148, 0.5972, 0.4125, 1.0, 0.314, 0.2346, 0.162, 1.0, 0.3278, 0.2423, 0.1714, 1.0, 1.0, 1.0, 0.9911, 1.0, 1.0, 1.0, 1.0, 1.0, 0.8148, 0.6038, 0.4179, 1.0, 0.8148, 0.5972, 0.4125, 1.0, 0.7913, 0.5776, 0.4072, 1.0, 0.8148, 0.5972, 0.4125, 1.0, 0.3278, 0.2423, 0.1714, 1.0, 0.04667, 0.0356, 0.02624, 1.0, 0.04667, 0.0356, 0.02624, 1.0, 0.3278, 0.2423, 0.1714, 1.0, 0.314, 0.2346, 0.162, 1.0, 0.01521, 0.01161, 0.009134, 1.0, 0.8148, 0.5972, 0.4125, 1.0, 0.8228, 0.6038, 0.4233, 1.0, 0.8228, 0.6105, 0.4397, 1.0, 0.008023, 0.006512, 0.005182, 1.0, 0.0, 0.0, 0.0, 1.0, 0.003677, 0.003035, 0.002428, 1.0, 0.01229, 0.01033, 0.007499, 1.0, 0.6584, 0.4851, 0.3564, 1.0, 0.8148, 0.6038, 0.4179, 1.0, 0.8228, 0.6038, 0.4287, 1.0, 0.8148, 0.5972, 0.4125, 1.0, 0.15, 0.1119, 0.08022, 1.0, 0.9647, 0.9216, 0.8879, 1.0, 0.9734, 0.9473, 0.9216, 1.0, 0.956, 0.9131, 0.8632, 1.0, 0.9387, 0.8632, 0.7991, 1.0, 0.8148, 0.5972, 0.4125, 1.0, 0.8148, 0.6038, 0.4179, 1.0, 0.15, 0.1119, 0.08022, 1.0, 0.807, 0.5906, 0.4072, 1.0, 0.8148, 0.5972, 0.4125, 1.0, 0.8308, 0.6376, 0.4735, 1.0, 0.9131, 0.807, 0.7231, 1.0, 0.8148, 0.5972, 0.4125, 1.0, 0.8796, 0.7454, 0.6105, 1.0, 0.8148, 0.5972, 0.4125, 1.0, 0.8148, 0.5972, 0.4125, 1.0, 0.8148, 0.5972, 0.4125, 1.0, 0.8148, 0.5972, 0.4125, 1.0, 0.8148, 0.5972, 0.4125, 1.0, 0.8148, 0.5972, 0.4125, 1.0, 0.8148, 0.5972, 0.4125, 1.0, 0.8148, 0.5972, 0.4125, 1.0, 0.8148, 0.5972, 0.4125, 1.0, 0.8148, 0.5972, 0.4125, 1.0, 0.8148, 0.5972, 0.4125, 1.0, 0.8148, 0.5972, 0.4125, 1.0, 0.8148, 0.5972, 0.4125, 1.0, 0.8148, 0.5972, 0.4125, 1.0, 0.8148, 0.5972, 0.4125, 1.0, 0.8228, 0.6038, 0.4233, 1.0, 0.8388, 0.6445, 0.4678, 1.0, 0.8148, 0.5972, 0.4125, 1.0, 0.8228, 0.6172, 0.4452, 1.0, 1.0, 1.0, 1.0, 1.0, 0.8228, 0.6038, 0.4233, 1.0, 0.8228, 0.6172, 0.4452, 1.0, 1.0, 1.0, 1.0, 1.0, 0.8388, 0.6445, 0.4678, 1.0, 0.8228, 0.6038, 0.4233, 1.0, 0.8308, 0.6376, 0.4735, 1.0, 0.8148, 0.5972, 0.4125, 1.0, 0.8148, 0.5972, 0.4125, 1.0, 0.8148, 0.5972, 0.4125, 1.0, 0.8148, 0.5972, 0.4125, 1.0, 0.8148, 0.5972, 0.4125, 1.0, 1.0, 1.0, 0.9823, 1.0, 0.8148, 0.5972, 0.4125, 1.0, 0.8148, 0.5972, 0.4125, 1.0, 0.8714, 0.7157, 0.5776, 1.0, 0.8148, 0.5972, 0.4125, 1.0, 0.8148, 0.5972, 0.4125, 1.0, 0.8148, 0.5972, 0.4125, 1.0, 0.8148, 0.5972, 0.4125, 1.0, 0.8308, 0.6376, 0.4735, 1.0, 1.0, 1.0, 1.0, 1.0, 1.0, 1.0, 0.9823, 1.0, 0.9131, 0.807, 0.7231, 1.0, 0.8148, 0.5972, 0.4125, 1.0, 0.8148, 0.5972, 0.4125, 1.0, 0.8148, 0.5972, 0.4125, 1.0, 0.8148, 0.5972, 0.4125, 1.0, 0.8148, 0.5972, 0.4125, 1.0, 0.8148, 0.5972, 0.4125, 1.0, 0.8148, 0.5972, 0.4125, 1.0, 0.8148, 0.5972, 0.4125, 1.0, 1.0, 1.0, 1.0, 1.0, 0.8228, 0.6172, 0.4452, 1.0, 0.8148, 0.5972, 0.4125, 1.0, 1.0, 1.0, 0.9823, 1.0, 0.8228, 0.6172, 0.4452, 1.0, 0.8148, 0.5972, 0.4125, 1.0, 0.8148, 0.5972, 0.4125, 1.0, 0.8148, 0.5972, 0.4125, 1.0, 0.9734, 0.9216, 0.8796, 1.0, 0.8148, 0.5972, 0.4125, 1.0, 0.8469, 0.6584, 0.4969, 1.0, 1.0, 1.0, 1.0, 1.0, 0.8469, 0.6584, 0.491, 1.0, 0.8714, 0.7157, 0.5776, 1.0, 0.8632, 0.7084, 0.5711, 1.0, 0.8469, 0.6654, 0.5089, 1.0, 0.8148, 0.5972, 0.4125, 1.0, 0.8148, 0.5972, 0.4125, 1.0, 0.8148, 0.5972, 0.4125, 1.0, 0.8148, 0.5972, 0.4125, 1.0, 0.8148, 0.5972, 0.4125, 1.0, 0.8148, 0.5972, 0.4125, 1.0, 0.8148, 0.5972, 0.4125, 1.0, 0.8148, 0.5972, 0.4125, 1.0, 0.8148, 0.5972, 0.4125, 1.0, 0.9131, 0.807, 0.7231, 1.0, 0.8469, 0.6584, 0.491, 1.0, 0.8148, 0.5972, 0.4125, 1.0, 0.9131, 0.807, 0.7231, 1.0, 1.0, 1.0, 0.9823, 1.0, 0.8714, 0.7157, 0.5776, 1.0, 0.8469, 0.6584, 0.491, 1.0, 0.8148, 0.5972, 0.4125, 1.0, 0.8148, 0.5972, 0.4125, 1.0, 0.8148, 0.5972, 0.4125, 1.0, 0.9734, 0.9216, 0.8796, 1.0, 0.8148, 0.5972, 0.4125, 1.0, 0.8148, 0.5972, 0.4125, 1.0, 0.9734, 0.9216, 0.8796, 1.0, 0.8148, 0.5972, 0.4125, 1.0, 0.8148, 0.5972, 0.4125, 1.0, 0.8148, 0.5972, 0.4125, 1.0, 0.8469, 0.6584, 0.4969, 1.0, 0.9473, 0.855, 0.7835, 1.0, 0.8148, 0.5972, 0.4125, 1.0, 0.8148, 0.5972, 0.4125, 1.0, 0.8148, 0.5972, 0.4125, 1.0, 0.8148, 0.5972, 0.4125, 1.0, 0.8148, 0.5972, 0.4125, 1.0, 0.9734, 0.9216, 0.8796, 1.0, 1.0, 1.0, 1.0, 1.0, 0.8148, 0.5972, 0.4125, 1.0, 0.8714, 0.7157, 0.5776, 1.0, 0.8148, 0.5972, 0.4125, 1.0, 0.8148, 0.5972, 0.4125, 1.0, 0.8632, 0.7084, 0.5711, 1.0, 0.8148, 0.5972, 0.4125, 1.0, 0.8148, 0.5972, 0.4125, 1.0, 0.8148, 0.5972, 0.4125, 1.0, 0.8148, 0.5972, 0.4125, 1.0, 0.8148, 0.5972, 0.4125, 1.0, 0.8148, 0.5972, 0.4125, 1.0, 0.8148, 0.5972, 0.4125, 1.0, 0.8148, 0.5972, 0.4125, 1.0, 0.8148, 0.5972, 0.4125, 1.0, 0.8148, 0.5972, 0.4125, 1.0, 0.8148, 0.5972, 0.4125, 1.0, 0.8469, 0.6584, 0.4969, 1.0, 0.8148, 0.5972, 0.4125, 1.0, 0.8469, 0.6584, 0.491, 1.0, 0.8469, 0.6654, 0.5089, 1.0, 0.8148, 0.5972, 0.4125, 1.0, 0.8148, 0.5972, 0.4125, 1.0, 0.8148, 0.5972, 0.4125, 1.0, 0.8469, 0.6795, 0.5271, 1.0, 1.0, 0.9911, 0.9911, 1.0, 0.8148, 0.5972, 0.4179, 1.0, 0.9823, 0.956, 0.9301, 1.0, 0.8879, 0.7682, 0.6584, 1.0, 0.8308, 0.6172, 0.4397, 1.0, 0.9823, 0.956, 0.9301, 1.0, 0.8148, 0.5972, 0.4179, 1.0, 0.8148, 0.5972, 0.4125, 1.0, 0.9473, 0.855, 0.7835, 1.0, 0.8148, 0.5972, 0.4179, 1.0, 0.8148, 0.5972, 0.4125, 1.0, 0.8148, 0.5972, 0.4125, 1.0, 0.8148, 0.5972, 0.4125, 1.0, 0.8148, 0.5972, 0.4125, 1.0, 0.8148, 0.5972, 0.4125, 1.0, 0.8148, 0.5972, 0.4125, 1.0, 0.8148, 0.5972, 0.4125, 1.0, 0.8148, 0.5972, 0.4125, 1.0, 0.8148, 0.5972, 0.4125, 1.0, 0.8148, 0.5972, 0.4125, 1.0, 0.8148, 0.5972, 0.4125, 1.0, 0.8148, 0.5972, 0.4125, 1.0, 0.9216, 0.8308, 0.7529, 1.0, 0.8469, 0.6584, 0.4969, 1.0, 0.8148, 0.5972, 0.4125, 1.0, 0.9216, 0.8308, 0.7529, 1.0, 0.9823, 0.956, 0.9301, 1.0, 0.9473, 0.855, 0.7835, 1.0, 0.8469, 0.6584, 0.4969, 1.0, 0.8148, 0.5972, 0.4125, 1.0, 0.8148, 0.5972, 0.4125, 1.0, 0.8148, 0.5972, 0.4125, 1.0, 0.8148, 0.5972, 0.4125, 1.0, 0.8148, 0.5972, 0.4125, 1.0, 0.8148, 0.5972, 0.4125, 1.0, 0.8148, 0.5972, 0.4125, 1.0, 0.8148, 0.5972, 0.4125, 1.0, 0.8148, 0.5972, 0.4125, 1.0, 0.8148, 0.5972, 0.4125, 1.0, 1.0, 0.9911, 0.9911, 1.0, 0.8469, 0.6795, 0.5271, 1.0, 0.8148, 0.5972, 0.4125, 1.0, 0.8148, 0.5972, 0.4125, 1.0, 0.8148, 0.5972, 0.4125, 1.0, 0.8469, 0.6795, 0.5271, 1.0, 0.8148, 0.5972, 0.4125, 1.0, 0.8148, 0.5972, 0.4125, 1.0, 0.8148, 0.5972, 0.4125, 1.0, 0.8148, 0.5972, 0.4125, 1.0, 0.8148, 0.5972, 0.4125, 1.0, 0.8148, 0.5972, 0.4125, 1.0, 1.0, 0.9911, 0.9911, 1.0, 0.8148, 0.5972, 0.4125, 1.0, 0.8308, 0.6172, 0.4397, 1.0, 0.8879, 0.7682, 0.6584, 1.0, 0.8388, 0.6445, 0.4793, 1.0, 0.8879, 0.7454, 0.6308, 1.0, 0.8148, 0.5972, 0.4125, 1.0, 0.8148, 0.5972, 0.4179, 1.0, 0.8308, 0.6172, 0.4397, 1.0, 0.8879, 0.7454, 0.6308, 1.0, 0.9216, 0.8308, 0.7529, 1.0, 0.8148, 0.5972, 0.4125, 1.0, 0.8879, 0.7454, 0.6308, 1.0, 0.8388, 0.6445, 0.4793, 1.0, 0.9823, 0.956, 0.9301, 1.0, 0.9216, 0.8308, 0.7529, 1.0, 0.8388, 0.6445, 0.4793, 1.0, 0.8879, 0.7682, 0.6584, 1.0, 0.0, 0.0, 0.0, 1.0, 0.0003035, 0.0003035, 0.0003035, 1.0, 0.0, 0.0, 0.0, 1.0, 0.0, 0.0, 0.0, 1.0, 0.2384, 0.2384, 0.2384, 1.0, 0.1812, 0.1812, 0.1812, 1.0, 0.0, 0.0, 0.0, 1.0, 0.0, 0.0, 0.0, 1.0, 1.0, 1.0, 1.0, 1.0, 0.2384, 0.2384, 0.2384, 1.0, 0.0, 0.0, 0.0, 1.0, 0.0, 0.0, 0.0, 1.0, 0.0, 0.0, 0.0, 1.0, 0.0, 0.0, 0.0, 1.0, 0.0, 0.0, 0.0, 1.0, 0.0, 0.0, 0.0, 1.0, 0.0, 0.0, 0.0, 1.0, 0.001821, 0.001821, 0.001821, 1.0, 0.0, 0.0, 0.0, 1.0, 0.0, 0.0, 0.0, 1.0, 0.0003035, 0.0003035, 0.0003035, 1.0, 0.003677, 0.003677, 0.003677, 1.0, 0.0, 0.0, 0.0, 1.0, 0.0, 0.0, 0.0, 1.0, 0.0, 0.0, 0.0, 1.0, 0.0, 0.0, 0.0, 1.0, 0.0, 0.0, 0.0, 1.0, 0.0, 0.0, 0.0, 1.0, 0.0, 0.0, 0.0, 1.0, 0.0, 0.0, 0.0, 1.0, 0.0, 0.0, 0.0, 1.0, 0.0, 0.0, 0.0, 1.0, 0.0, 0.0, 0.0, 1.0, 0.0, 0.0, 0.0, 1.0, 0.0, 0.0, 0.0, 1.0, 0.0, 0.0, 0.0, 1.0, 0.1812, 0.1812, 0.1812, 1.0, 0.0, 0.0, 0.0, 1.0, 0.0, 0.0, 0.0, 1.0, 0.0, 0.0, 0.0, 1.0, 0.01229, 0.01229, 0.01229, 1.0, 1.0, 1.0, 1.0, 1.0, 1.0, 1.0, 1.0, 1.0, 0.003677, 0.003677, 0.003677, 1.0, 0.0003035, 0.0, 0.0, 1.0, 0.006995, 0.005605, 0.004777, 1.0, 0.005182, 0.004391, 0.003677, 1.0, 0.0, 0.0, 0.0, 1.0, 0.001821, 0.001821, 0.001821, 1.0, 1.0, 1.0, 1.0, 1.0, 1.0, 1.0, 1.0, 1.0, 0.01229, 0.01229, 0.01229, 1.0, 0.006995, 0.005605, 0.004777, 1.0, 0.0, 0.0, 0.0, 1.0, 0.0, 0.0, 0.0, 1.0, 0.005182, 0.004391, 0.003677, 1.0, 1.0, 1.0, 1.0, 1.0, 0.0, 0.0, 0.0, 1.0, 0.0, 0.0, 0.0, 1.0, 1.0, 1.0, 1.0, 1.0, 0.0, 0.0, 0.0, 1.0, 0.001821, 0.001821, 0.001821, 1.0, 0.01229, 0.01229, 0.01229, 1.0, 0.0, 0.0, 0.0, 1.0, 0.003677, 0.003677, 0.003677, 1.0, 1.0, 1.0, 1.0, 1.0, 0.0, 0.0, 0.0, 1.0, 0.01444, 0.01444, 0.01444, 1.0, 0.006995, 0.005605, 0.004777, 1.0, 0.0003035, 0.0, 0.0, 1.0, 0.4793, 0.3515, 0.2462, 1.0, 0.7605, 0.5583, 0.3864, 1.0, 0.807, 0.5906, 0.4072, 1.0, 0.8148, 0.5972, 0.4125, 1.0, 0.8148, 0.5972, 0.4125, 1.0, 0.8148, 0.5972, 0.4125, 1.0, 0.8148, 0.5972, 0.4125, 1.0, 0.8148, 0.5972, 0.4125, 1.0, 0.4793, 0.3515, 0.2462, 1.0, 0.0003035, 0.0, 0.0, 1.0, 0.0, 0.0, 0.0, 1.0, 0.0, 0.0, 0.0, 1.0, 0.01229, 0.01229, 0.01229, 1.0, 0.003677, 0.003677, 0.003677, 1.0, 0.01444, 0.01444, 0.01444, 1.0, 0.0, 0.0, 0.0, 1.0, 0.0, 0.0, 0.0, 1.0, 0.0, 0.0, 0.0, 1.0, 0.003347, 0.003035, 0.002428, 1.0, 0.005182, 0.004391, 0.003677, 1.0, 0.8148, 0.5972, 0.4125, 1.0, 0.8148, 0.6038, 0.4179, 1.0, 0.8148, 0.5972, 0.4125, 1.0, 0.8148, 0.5972, 0.4125, 1.0, 0.8228, 0.6172, 0.4397, 1.0, 0.8148, 0.5972, 0.4125, 1.0, 0.8228, 0.6105, 0.4233, 1.0, 0.8228, 0.6105, 0.4287, 1.0, 0.7605, 0.5583, 0.3864, 1.0, 0.4793, 0.3515, 0.2462, 1.0, 0.8148, 0.5972, 0.4125, 1.0, 0.8148, 0.5972, 0.4125, 1.0, 0.8148, 0.5972, 0.4125, 1.0, 0.8148, 0.5972, 0.4125, 1.0, 0.8148, 0.6038, 0.4179, 1.0, 0.006995, 0.005605, 0.004777, 1.0, 0.0, 0.0, 0.0, 1.0, 0.005182, 0.004391, 0.003677, 1.0, 0.003347, 0.003035, 0.002428, 1.0, 0.0, 0.0, 0.0, 1.0, 0.0, 0.0, 0.0, 1.0, 0.0, 0.0, 0.0, 1.0, 0.0, 0.0, 0.0, 1.0, 0.0, 0.0, 0.0, 1.0, 0.0, 0.0, 0.0, 1.0, 0.0, 0.0, 0.0, 1.0, 0.8148, 0.5972, 0.4125, 1.0, 0.8228, 0.6038, 0.4287, 1.0, 0.8228, 0.6105, 0.4287, 1.0, 0.8228, 0.6172, 0.4397, 1.0, 0.8228, 0.6105, 0.4287, 1.0, 0.8228, 0.6105, 0.4233, 1.0, 0.1981, 0.1981, 0.1981, 1.0, 0.2831, 0.2831, 0.2831, 1.0, 0.9823, 0.9823, 0.9823, 1.0, 0.001821, 0.001821, 0.001821, 1.0, 0.0, 0.0, 0.0, 1.0, 0.0, 0.0, 0.0, 1.0, 0.003677, 0.003677, 0.003677, 1.0, 0.0, 0.0, 0.0, 1.0, 0.0, 0.0, 0.0, 1.0, 0.0, 0.0, 0.0, 1.0, 0.0, 0.0, 0.0, 1.0, 0.0, 0.0, 0.0, 1.0, 0.0, 0.0, 0.0, 1.0, 0.0, 0.0, 0.0, 1.0, 0.8148, 0.6038, 0.4179, 1.0, 0.8148, 0.5972, 0.4125, 1.0, 0.807, 0.5906, 0.4072, 1.0, 0.8148, 0.5972, 0.4125, 1.0, 0.8228, 0.6038, 0.4287, 1.0, 0.8879, 0.7529, 0.6376, 1.0, 0.8469, 0.6654, 0.5149, 1.0, 0.8148, 0.5972, 0.4125, 1.0, 0.0, 0.0, 0.0, 1.0, 0.0, 0.0, 0.0, 1.0, 0.6584, 0.4851, 0.3564, 1.0, 0.7913, 0.6172, 0.4793, 1.0, 0.8148, 0.5972, 0.4125, 1.0, 0.7231, 0.5333, 0.3663, 1.0, 0.01521, 0.01161, 0.009134, 1.0, 0.314, 0.2346, 0.162, 1.0, 0.3613, 0.2705, 0.1878, 1.0, 0.04667, 0.0356, 0.02624, 1.0, 0.01521, 0.01161, 0.009134, 1.0, 0.008023, 0.006512, 0.005182, 1.0, 0.7913, 0.5776, 0.4072, 1.0, 0.04667, 0.0356, 0.02624, 1.0, 0.03955, 0.03071, 0.02519, 1.0, 0.3005, 0.2232, 0.3968, 1.0, 0.855, 0.6939, 0.5457, 1.0, 0.9823, 0.9734, 0.9473, 1.0, 0.8148, 0.5972, 0.4125, 1.0, 0.8469, 0.6654, 0.521, 1.0, 0.8469, 0.6654, 0.521, 1.0, 0.8148, 0.5972, 0.4125, 1.0, 0.8148, 0.5972, 0.4125, 1.0, 0.8148, 0.5972, 0.4125, 1.0, 0.0, 0.0, 0.0, 1.0, 0.0, 0.0, 0.0, 1.0, 0.0, 0.0, 0.0, 1.0, 0.0, 0.0, 0.0, 1.0, 0.0, 0.0, 0.0, 1.0, 0.0, 0.0, 0.0, 1.0, 0.0, 0.0, 0.0, 1.0, 0.0003035, 0.0003035, 0.0003035, 1.0, 0.8148, 0.5972, 0.4125, 1.0, 0.8469, 0.6654, 0.5149, 1.0, 0.8879, 0.7529, 0.6376, 1.0, 0.8148, 0.5972, 0.4125, 1.0, 0.8228, 0.6105, 0.4287, 1.0, 0.9823, 0.956, 0.9387, 1.0, 0.9823, 0.9734, 0.9473, 1.0, 0.855, 0.6939, 0.5457, 1.0, 0.0, 0.0, 0.0, 1.0, 0.0, 0.0, 0.0, 1.0, 0.8148, 0.5972, 0.4125, 1.0, 0.8148, 0.6038, 0.4179, 1.0, 0.002732, 0.002732, 0.002732, 1.0, 0.004391, 0.004391, 0.004391, 1.0, 0.8879, 0.7529, 0.6376, 1.0, 0.8228, 0.6038, 0.4287, 1.0, 0.8148, 0.5972, 0.4125, 1.0, 0.807, 0.5906, 0.4072, 1.0, 0.624, 0.4564, 0.3231, 1.0, 0.8148, 0.5972, 0.4125, 1.0, 0.0, 0.0, 0.0, 1.0, 0.01298, 0.009721, 0.006995, 1.0, 0.04971, 0.03955, 0.02843, 1.0, 0.0003035, 0.0003035, 0.0003035, 1.0, 0.0, 0.0, 0.0, 1.0, 0.0, 0.0, 0.0, 1.0, 0.06125, 0.04667, 0.03434, 1.0, 0.01521, 0.01161, 0.009134, 1.0, 0.8308, 0.6308, 0.4678, 1.0, 0.8228, 0.6172, 0.4397, 1.0, 0.8148, 0.5972, 0.4125, 1.0, 0.8148, 0.5972, 0.4125, 1.0, 0.8148, 0.5972, 0.4125, 1.0, 0.8148, 0.5972, 0.4125, 1.0, 0.8148, 0.5972, 0.4125, 1.0, 0.8228, 0.6105, 0.4233, 1.0, 0.8148, 0.5972, 0.4125, 1.0, 0.8148, 0.5972, 0.4125, 1.0, 0.8148, 0.5972, 0.4125, 1.0, 0.8148, 0.5972, 0.4125, 1.0, 0.8148, 0.5972, 0.4125, 1.0, 0.8228, 0.6105, 0.4342, 1.0, 0.8148, 0.5972, 0.4125, 1.0, 0.8148, 0.5972, 0.4125, 1.0, 0.8148, 0.5972, 0.4125, 1.0, 0.8148, 0.5972, 0.4125, 1.0, 0.8148, 0.5972, 0.4125, 1.0, 0.8148, 0.5972, 0.4125, 1.0, 0.8148, 0.5972, 0.4125, 1.0, 0.8148, 0.5972, 0.4125, 1.0, 0.8148, 0.5972, 0.4125, 1.0, 0.8148, 0.5972, 0.4125, 1.0, 0.8148, 0.5972, 0.4125, 1.0, 0.8148, 0.5972, 0.4125, 1.0, 0.8148, 0.5972, 0.4125, 1.0, 0.8228, 0.6038, 0.4233, 1.0, 0.8148, 0.5972, 0.4125, 1.0, 0.8148, 0.5972, 0.4125, 1.0, 0.8148, 0.6038, 0.4179, 1.0, 0.8148, 0.5972, 0.4125, 1.0, 0.8228, 0.6038, 0.4233, 1.0, 0.8148, 0.5972, 0.4125, 1.0, 0.8228, 0.6105, 0.4342, 1.0, 0.8148, 0.5972, 0.4125, 1.0, 0.8148, 0.5972, 0.4125, 1.0, 0.8148, 0.6038, 0.4179, 1.0, 0.8148, 0.5972, 0.4125, 1.0, 0.8148, 0.5972, 0.4125, 1.0, 0.0, 0.0, 0.0, 1.0, 0.0, 0.0, 0.0, 1.0, 0.0, 0.0, 0.0, 1.0, 0.0, 0.0, 0.0, 1.0, 0.0, 0.0, 0.0, 1.0, 0.0, 0.0, 0.0, 1.0, 0.0, 0.0, 0.0, 1.0, 0.0, 0.0, 0.0, 1.0, 0.7682, 0.5583, 0.3864, 1.0, 0.8148, 0.5972, 0.4125, 1.0, 0.8148, 0.5972, 0.4125, 1.0, 0.8148, 0.5972, 0.4125, 1.0, 0.01521, 0.01161, 0.009134, 1.0, 0.06125, 0.04667, 0.03434, 1.0, 0.8228, 0.6172, 0.4397, 1.0, 0.8308, 0.6308, 0.4678, 1.0, 0.0003035, 0.0003035, 0.0003035, 1.0, 0.04971, 0.03955, 0.02843, 1.0, 0.8148, 0.5972, 0.4125, 1.0, 0.7682, 0.5583, 0.3864, 1.0, 0.0, 0.0, 0.0, 1.0, 0.0, 0.0, 0.0, 1.0, 0.01298, 0.009721, 0.006995, 1.0, 0.0, 0.0, 0.0, 1.0, 0.0003035, 0.0003035, 0.0003035, 1.0, 0.0, 0.0, 0.0, 1.0, 0.0, 0.0, 0.0, 1.0, 0.003677, 0.003677, 0.003677, 1.0, 0.0, 0.0, 0.0, 1.0, 0.0, 0.0, 0.0, 1.0, 0.0, 0.0, 0.0, 1.0, 0.0, 0.0, 0.0, 1.0, 0.005182, 0.005182, 0.005182, 1.0, 0.001518, 0.001518, 0.001518, 1.0, 0.0, 0.0, 0.0, 1.0, 0.0, 0.0, 0.0, 1.0, 0.007499, 0.007499, 0.007499, 1.0, 0.0, 0.0, 0.0, 1.0, 0.0, 0.0, 0.0, 1.0, 0.0003035, 0.0003035, 0.0003035, 1.0, 0.0003035, 0.0003035, 0.0003035, 1.0, 0.0, 0.0, 0.0, 1.0, 0.001518, 0.001518, 0.001518, 1.0, 0.005182, 0.005182, 0.005182, 1.0, 0.0, 0.0, 0.0, 1.0, 0.0, 0.0, 0.0, 1.0, 0.0, 0.0, 0.0, 1.0, 0.007499, 0.007499, 0.007499, 1.0, 0.0, 0.0, 0.0, 1.0, 0.0, 0.0, 0.0, 1.0, 0.0, 0.0, 0.0, 1.0, 0.0, 0.0, 0.0, 1.0, 0.0, 0.0, 0.0, 1.0, 0.0003035, 0.0003035, 0.0003035, 1.0, 0.004391, 0.004391, 0.004391, 1.0, 0.0, 0.0, 0.0, 1.0, 0.0, 0.0, 0.0, 1.0, 0.0, 0.0, 0.0, 1.0, 0.0, 0.0, 0.0, 1.0, 0.0, 0.0, 0.0, 1.0, 0.0, 0.0, 0.0, 1.0, 0.0003035, 0.0003035, 0.0003035, 1.0, 0.0003035, 0.0003035, 0.0003035, 1.0, 0.0, 0.0, 0.0, 1.0, 0.001214, 0.001214, 0.001214, 1.0, 0.0003035, 0.0003035, 0.0003035, 1.0, 0.005182, 0.005182, 0.005182, 1.0, 0.01229, 0.01229, 0.01229, 1.0, 0.01229, 0.01229, 0.01229, 1.0, 0.005182, 0.005182, 0.005182, 1.0, 0.0, 0.0, 0.0, 1.0, 0.0, 0.0, 0.0, 1.0, 0.0, 0.0, 0.0, 1.0, 0.0, 0.0, 0.0, 1.0, 0.0, 0.0, 0.0, 1.0, 0.0, 0.0, 0.0, 1.0, 0.0, 0.0, 0.0, 1.0, 0.0, 0.0, 0.0, 1.0, 0.0, 0.0, 0.0, 1.0, 0.0, 0.0, 0.0, 1.0, 0.0006071, 0.0006071, 0.0003035, 1.0, 0.0003035, 0.0003035, 0.0003035, 1.0, 0.7682, 0.5583, 0.3864, 1.0, 0.7682, 0.5647, 0.3916, 1.0, 0.7682, 0.5647, 0.3916, 1.0, 0.7682, 0.5583, 0.3864, 1.0, 0.8148, 0.5972, 0.4125, 1.0, 0.8148, 0.5972, 0.4125, 1.0, 0.0, 0.0, 0.0, 1.0, 0.0, 0.0, 0.0, 1.0, 0.0, 0.0, 0.0, 1.0, 0.0, 0.0, 0.0, 1.0, 0.8148, 0.5972, 0.4125, 1.0, 0.8148, 0.5972, 0.4125, 1.0, 0.8148, 0.5972, 0.4125, 1.0, 0.8148, 0.5972, 0.4125, 1.0, 0.8148, 0.5972, 0.4125, 1.0, 0.8148, 0.5972, 0.4125, 1.0, 0.8148, 0.5972, 0.4125, 1.0, 0.8148, 0.5972, 0.4125, 1.0, 0.8148, 0.5972, 0.4125, 1.0, 0.8148, 0.5972, 0.4125, 1.0, 0.8148, 0.5972, 0.4125, 1.0, 0.8148, 0.5972, 0.4125, 1.0, 0.8148, 0.5972, 0.4125, 1.0, 0.8148, 0.5972, 0.4125, 1.0, 0.8148, 0.5972, 0.4125, 1.0, 0.8148, 0.5972, 0.4125, 1.0, 0.8148, 0.5972, 0.4125, 1.0, 0.8148, 0.5972, 0.4125, 1.0, 0.8228, 0.6105, 0.4233, 1.0, 0.8228, 0.6038, 0.4287, 1.0, 0.0, 0.0, 0.0, 1.0, 0.0, 0.0, 0.0, 1.0, 0.0003035, 0.0003035, 0.0003035, 1.0, 0.0006071, 0.0006071, 0.0003035, 1.0, 0.8148, 0.5972, 0.4125, 1.0, 0.8148, 0.5972, 0.4125, 1.0, 0.8148, 0.5972, 0.4125, 1.0, 0.8148, 0.5972, 0.4125, 1.0, 0.0, 0.0, 0.0, 1.0, 0.0, 0.0, 0.0, 1.0, 0.8148, 0.6038, 0.4179, 1.0, 0.8228, 0.6038, 0.4233, 1.0, 0.0, 0.0, 0.0, 1.0, 0.0, 0.0, 0.0, 1.0, 0.0003035, 0.0003035, 0.0003035, 1.0, 0.001214, 0.001214, 0.001214, 1.0, 0.8228, 0.6105, 0.4233, 1.0, 0.5776, 0.4287, 0.2961, 1.0, 0.3613, 0.2705, 0.1878, 1.0, 0.8228, 0.6105, 0.4233, 1.0, 0.8228, 0.6105, 0.4233, 1.0, 0.3613, 0.2705, 0.1878, 1.0, 0.008023, 0.006512, 0.005182, 1.0, 0.8228, 0.6105, 0.4397, 1.0, 0.001518, 0.001214, 0.001214, 1.0, 0.0, 0.0, 0.0, 1.0, 0.7913, 0.6172, 0.4793, 1.0, 0.8714, 0.7231, 0.5906, 1.0, 0.8228, 0.6038, 0.4233, 1.0, 0.8148, 0.6038, 0.4179, 1.0, 0.8148, 0.5972, 0.4125, 1.0, 0.8148, 0.5972, 0.4125, 1.0, 0.0, 0.0, 0.0, 1.0, 0.0, 0.0, 0.0, 1.0, 0.0, 0.0, 0.0, 1.0, 0.0, 0.0, 0.0, 1.0, 0.0, 0.0, 0.0, 1.0, 0.0, 0.0, 0.0, 1.0, 0.0, 0.0, 0.0, 1.0, 0.0, 0.0, 0.0, 1.0, 0.8879, 0.7529, 0.6376, 1.0, 0.9647, 0.9216, 0.8879, 1.0, 0.9387, 0.8632, 0.7991, 1.0, 0.8469, 0.6654, 0.5149, 1.0, 0.7231, 0.5333, 0.3663, 1.0, 0.8148, 0.5972, 0.4125, 1.0, 0.008023, 0.006512, 0.005182, 1.0, 0.01521, 0.01161, 0.009134, 1.0, 0.9823, 0.9734, 0.9473, 1.0, 1.0, 1.0, 0.9911, 1.0, 0.8148, 0.5972, 0.4125, 1.0, 0.8148, 0.5972, 0.4125, 1.0, 0.8148, 0.5972, 0.4125, 1.0, 0.8148, 0.5972, 0.4125, 1.0, 0.8148, 0.5972, 0.4125, 1.0, 0.8148, 0.5972, 0.4125, 1.0, 0.0, 0.0, 0.0, 1.0, 0.0, 0.0, 0.0, 1.0, 0.0, 0.0, 0.0, 1.0, 0.0, 0.0, 0.0, 1.0, 0.8469, 0.6654, 0.5149, 1.0, 0.9387, 0.8632, 0.7991, 1.0, 0.9734, 0.9387, 0.8963, 1.0, 0.8879, 0.7529, 0.6376, 1.0, 0.9823, 0.956, 0.9387, 1.0, 1.0, 1.0, 1.0, 1.0, 1.0, 1.0, 0.9911, 1.0, 0.9823, 0.9734, 0.9473, 1.0, 0.004391, 0.004391, 0.004391, 1.0, 0.0003035, 0.0003035, 0.0003035, 1.0, 0.9647, 0.9216, 0.8879, 1.0, 0.8879, 0.7529, 0.6376, 1.0, 0.0, 0.0, 0.0, 1.0, 0.0, 0.0, 0.0, 1.0, 0.06301, 0.04817, 0.03434, 1.0, 0.06125, 0.04667, 0.03434, 1.0, 0.8228, 0.6172, 0.4397, 1.0, 0.8308, 0.624, 0.4564, 1.0, 0.8148, 0.6038, 0.4179, 1.0, 0.8148, 0.5972, 0.4125, 1.0, 0.8148, 0.5972, 0.4125, 1.0, 0.8148, 0.6038, 0.4179, 1.0, 0.8228, 0.6105, 0.4233, 1.0, 0.8148, 0.5972, 0.4125, 1.0, 0.8228, 0.6105, 0.4342, 1.0, 0.8148, 0.6038, 0.4233, 1.0, 0.8148, 0.5972, 0.4125, 1.0, 0.8148, 0.5972, 0.4125, 1.0, 0.8148, 0.5972, 0.4125, 1.0, 0.8148, 0.5972, 0.4125, 1.0, 0.8148, 0.5972, 0.4125, 1.0, 0.8148, 0.5972, 0.4125, 1.0, 0.8148, 0.5972, 0.4125, 1.0, 0.8148, 0.5972, 0.4125, 1.0, 0.8148, 0.6038, 0.4233, 1.0, 0.8228, 0.6105, 0.4342, 1.0, 0.0, 0.0, 0.0, 1.0, 0.0, 0.0, 0.0, 1.0, 0.0, 0.0, 0.0, 1.0, 0.0, 0.0, 0.0, 1.0, 0.06125, 0.04667, 0.03434, 1.0, 0.06301, 0.04817, 0.03434, 1.0, 0.8308, 0.624, 0.4564, 1.0, 0.8228, 0.6172, 0.4397, 1.0, 0.0, 0.0, 0.0, 1.0, 0.0003035, 0.0003035, 0.0003035, 1.0, 0.0, 0.0, 0.0, 1.0, 0.0, 0.0, 0.0, 1.0, 0.0, 0.0, 0.0, 1.0, 0.01521, 0.01521, 0.01521, 1.0, 0.0003035, 0.0003035, 0.0003035, 1.0, 0.0, 0.0, 0.0, 1.0, 0.0, 0.0, 0.0, 1.0, 0.0, 0.0, 0.0, 1.0, 0.01521, 0.01521, 0.01521, 1.0, 0.0, 0.0, 0.0, 1.0, 0.0, 0.0, 0.0, 1.0, 0.0, 0.0, 0.0, 1.0, 0.0, 0.0, 0.0, 1.0, 0.0, 0.0, 0.0, 1.0, 0.0, 0.0, 0.0, 1.0, 0.0, 0.0, 0.0, 1.0, 0.0, 0.0, 0.0, 1.0, 0.0, 0.0, 0.0, 1.0, 0.8879, 0.7529, 0.6376, 1.0, 0.9734, 0.9387, 0.8963, 1.0, 1.0, 1.0, 1.0, 1.0, 0.9823, 0.956, 0.9387, 1.0, 0.8714, 0.7231, 0.5906, 1.0, 0.7913, 0.6172, 0.4793, 1.0, 0.5776, 0.4287, 0.2961, 1.0, 0.8228, 0.6105, 0.4233, 1.0, 0.8148, 0.5972, 0.4125, 1.0, 0.8879, 0.7529, 0.6376, 1.0, 0.9823, 0.956, 0.9387, 1.0, 0.8228, 0.6105, 0.4287, 1.0, 0.7913, 0.6172, 0.4793, 1.0, 0.6584, 0.4851, 0.3564, 1.0, 0.7913, 0.5776, 0.4072, 1.0, 0.5776, 0.4287, 0.2961, 1.0, 0.6584, 0.4851, 0.3564, 1.0, 0.01229, 0.01033, 0.007499, 1.0, 0.8148, 0.5972, 0.4125, 1.0, 0.7913, 0.5776, 0.4072, 1.0, 0.003677, 0.003035, 0.002428, 1.0, 0.8148, 0.5972, 0.4125, 1.0, 0.8148, 0.5972, 0.4125, 1.0, 0.01229, 0.01033, 0.007499, 1.0, 0.002732, 0.002428, 0.002125, 1.0, 0.8148, 0.5972, 0.4125, 1.0, 0.8228, 0.6105, 0.4287, 1.0, 0.8148, 0.5972, 0.4125, 1.0, 0.9734, 0.9387, 0.8963, 1.0, 0.9823, 0.9647, 0.9387, 1.0, 1.0, 1.0, 1.0, 1.0, 1.0, 1.0, 1.0, 1.0, 0.5776, 0.4287, 0.2961, 1.0, 0.3613, 0.2705, 0.1878, 1.0, 0.2016, 0.15, 0.1046, 1.0, 0.491, 0.3613, 0.2502, 1.0, 0.002732, 0.002428, 0.002125, 1.0, 0.8148, 0.5972, 0.4125, 1.0, 0.8148, 0.5972, 0.4125, 1.0, 0.003677, 0.003035, 0.002428, 1.0, 0.8148, 0.5972, 0.4125, 1.0, 0.8148, 0.5972, 0.4125, 1.0, 0.8148, 0.5972, 0.4125, 1.0, 0.7231, 0.5333, 0.3663, 1.0, 0.8148, 0.5972, 0.4125, 1.0, 0.8148, 0.5972, 0.4125, 1.0, 0.0, 0.0, 0.0, 1.0, 0.001518, 0.001214, 0.001214, 1.0, 0.8148, 0.5972, 0.4125, 1.0, 0.8148, 0.5972, 0.4125, 1.0, 0.7231, 0.5333, 0.3663, 1.0, 0.8148, 0.5972, 0.4125, 1.0, 0.8148, 0.5972, 0.4125, 1.0, 0.624, 0.4564, 0.3231, 1.0, 0.0, 0.0, 0.0, 1.0, 0.0, 0.0, 0.0, 1.0, 0.624, 0.4564, 0.3231, 1.0, 0.002732, 0.002428, 0.002125, 1.0, 0.003677, 0.003035, 0.002428, 1.0, 0.0, 0.0, 0.0, 1.0, 0.8148, 0.5972, 0.4125, 1.0, 0.8148, 0.5972, 0.4125, 1.0, 0.8228, 0.6038, 0.4233, 1.0, 0.8148, 0.5972, 0.4125, 1.0, 0.8148, 0.5972, 0.4125, 1.0, 0.8148, 0.5972, 0.4125, 1.0, 0.8148, 0.5972, 0.4125, 1.0, 0.8148, 0.5972, 0.4125, 1.0, 0.8148, 0.5972, 0.4125, 1.0, 0.8148, 0.5972, 0.4125, 1.0, 0.8148, 0.5972, 0.4125, 1.0, 0.8148, 0.5972, 0.4125, 1.0, 0.01521, 0.01096, 0.314, 1.0, 0.3005, 0.2232, 0.3968, 1.0, 0.03955, 0.03071, 0.02519, 1.0, 0.01298, 0.009721, 0.008023, 1.0, 0.04667, 0.0356, 0.02624, 1.0, 0.3613, 0.2705, 0.1878, 1.0, 0.01298, 0.009721, 0.008023, 1.0, 0.03955, 0.03071, 0.02519, 1.0, 0.5776, 0.4287, 0.2961, 1.0, 0.7913, 0.5776, 0.4072, 1.0, 0.3005, 0.2232, 0.3968, 1.0, 0.01521, 0.01096, 0.314, 1.0, 0.3613, 0.2705, 0.1878, 1.0, 0.5776, 0.4287, 0.2961, 1.0, 0.01521, 0.01096, 0.314, 1.0, 0.01298, 0.009721, 0.008023, 1.0])
me_cube.materials.append(mat_material)
me_cube.use_remesh_preserve_volume = False
me_cube.use_remesh_preserve_attributes = False
me_cube.use_mirror_vertex_groups = False
me_cube.update()

# ---- objects
ob_cube = bpy.data.objects.new('Cube', me_cube)

# ---- transforms, parenting, visibility, modifiers, constraints
ob_cube.location = (0.0, 0.0, 1.607)
ob_cube.lock_rotations_4d = False
ob_cube.empty_display_type = 'ARROWS'
ob_cube.lineart.crease_threshold = 0.0
_m = ob_cube.modifiers.new('Mirror', 'MIRROR')
_m.use_clip = True
_m = ob_cube.modifiers.new('Subdivision', 'SUBSURF')
_m.levels = 4
_m = ob_cube.modifiers.new('Solidify', 'SOLIDIFY')

# ---- collection membership
col_collection.objects.link(ob_cube)

# ---- scene / render settings (as saved in the file)
scene.frame_start = 1; scene.frame_end = 250; scene.frame_set(1)
scene.render.engine = 'BLENDER_EEVEE_NEXT'
scene.cycles.use_denoising = False
scene.cycles.samples = 128
scene.cycles.sampling_pattern = 'TABULATED_SOBOL'
scene.cycles.use_adaptive_sampling = False
scene.cycles.use_light_tree = False
scene.view_settings.view_transform = 'Filmic'
bpy.context.view_layer.update()

# ---- added for rendering (the .blend has no active camera and no usable light): camera, sun
cam_auto = bpy.data.cameras.new('AutoCamera')
cam_auto.lens = 50.0
cam_auto.sensor_width = 36.0
cam_auto.clip_end = 1000.0
ob_auto_camera = bpy.data.objects.new('AutoCamera', cam_auto)
scene.collection.objects.link(ob_auto_camera)
ob_auto_camera.location = (7.64438, -9.23624, 9.7059)
ob_auto_camera.rotation_euler = (1.09748, -7.21219e-08, 0.694738)
scene.camera = ob_auto_camera
light_auto_sun = bpy.data.lights.new('AutoSun', 'SUN')
light_auto_sun.energy = 3.0
light_auto_sun.angle = 0.0523599
ob_auto_sun = bpy.data.objects.new('AutoSun', light_auto_sun)
scene.collection.objects.link(ob_auto_sun)
ob_auto_sun.rotation_euler = (0.872665, 0.174533, 0.523599)
bpy.context.view_layer.update()
